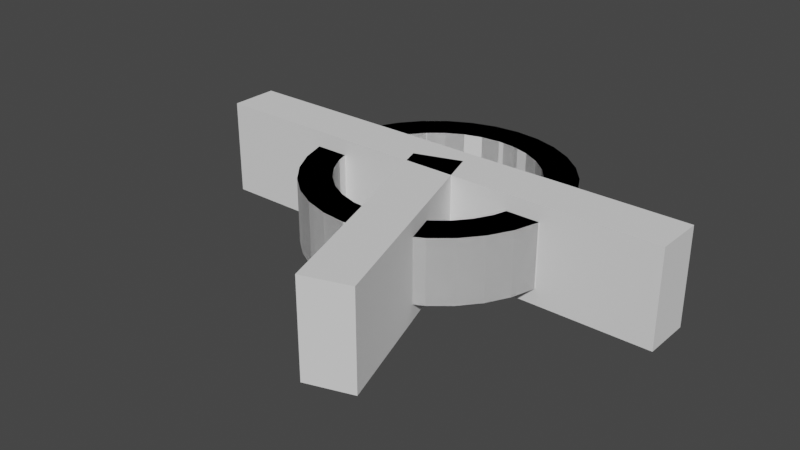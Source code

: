 # Source: Wall-4.blend  (saved by Blender 3.0.42; exported with 4.5.12 LTS)
import bpy
from mathutils import Matrix  # noqa: F401  (used for matrix-valued properties, if any)

bpy.ops.wm.read_factory_settings(use_empty=True)
scene = bpy.context.scene
scene.name = 'Scene'

# ---- collections
col_collection = bpy.data.collections.new('Collection'); scene.collection.children.link(col_collection)

# ---- world
world_world = bpy.data.worlds.new('World'); scene.world = world_world
world_world.use_nodes = True; world_world.node_tree.nodes.clear()
_N = world_world.node_tree.nodes; _L = world_world.node_tree.links
n0 = _N.new('ShaderNodeOutputWorld'); n0.name = 'World Output'; n0.location = (300, 300)
n1 = _N.new('ShaderNodeBackground'); n1.name = 'Background'; n1.location = (10, 300)
n1.inputs[0].default_value = (0.05088, 0.05088, 0.05088, 1.0)
_L.new(n1.outputs[0], n0.inputs[0])
n0.is_active_output = True
world_world.color = (0.05088, 0.05088, 0.05088)
world_world.use_sun_shadow = False
world_world.sun_shadow_jitter_overblur = 0.0

# ---- meshes
me_cylinder = bpy.data.meshes.new('Cylinder')
me_cylinder.from_pydata([(-0.3902, -1.962, -1.0), (-0.3902, -1.962, 1.0), (-0.7654, -1.848, -1.0), (-0.7654, -1.848, 1.0), (-1.111, -1.663, -1.0), (-1.111, -1.663, 1.0), (-1.414, -1.414, -1.0), (-1.414, -1.414, 1.0), (-1.663, -1.111, -1.0), (-1.663, -1.111, 1.0), (-1.848, -0.7654, -1.0), (-1.848, -0.7654, 1.0), (-1.962, -0.3902, -1.0), (-1.962, -0.3902, 1.0), (-1.247, -0.8334, 1.0), (-1.386, -0.574, 1.0), (-1.061, -1.061, 1.0), (-0.574, -1.386, 1.0), (-0.8334, -1.247, 1.0), (-0.574, -1.386, -1.0), (-0.8334, -1.247, -1.0), (-1.061, -1.061, -1.0), (-1.247, -0.8334, -1.0), (-1.386, -0.574, -1.0), (-1.963, -0.375, 1.0), (-1.963, -0.375, -1.0), (-1.446, -0.375, 1.0), (-1.446, -0.375, -1.0), (-0.375, -1.963, 1.0), (-0.375, -1.963, -1.0), (-0.375, -1.446, 1.0), (-0.375, -1.446, -1.0)], [], [(1, 0, 29, 28), (0, 1, 3, 2), (2, 3, 5, 4), (4, 5, 7, 6), (6, 7, 9, 8), (8, 9, 11, 10), (10, 11, 13, 12), (12, 13, 24, 25), (30, 17, 18, 16, 14, 15, 26, 24, 13, 11, 9, 7, 5, 3, 1, 28), (0, 2, 4, 6, 8, 10, 12, 25, 27, 23, 22, 21, 20, 19, 31, 29), (19, 17, 30, 31), (18, 17, 19, 20), (16, 18, 20, 21), (22, 14, 16, 21), (23, 15, 14, 22), (15, 23, 27, 26), (24, 26, 27, 25), (28, 29, 31, 30)])
_uv = me_cylinder.uv_layers.new(name='UVMap')
_uv.uv.foreach_set('vector', [0.4688, 1.0, 0.4688, 0.5, 0.47, 0.5, 0.47, 1.0, 0.4688, 0.5, 0.4688, 1.0, 0.4375, 1.0, 0.4375, 0.5, 0.4375, 0.5, 0.4375, 1.0, 0.4062, 1.0, 0.4062, 0.5, 0.4062, 0.5, 0.4062, 1.0, 0.375, 1.0, 0.375, 0.5, 0.375, 0.5, 0.375, 1.0, 0.3438, 1.0, 0.3438, 0.5, 0.3438, 0.5, 0.3438, 1.0, 0.3125, 1.0, 0.3125, 0.5, 0.3125, 0.5, 0.3125, 1.0, 0.2812, 1.0, 0.2812, 0.5, 0.2812, 0.5, 0.2812, 1.0, 0.28, 1.0, 0.28, 0.5, 0.205, 0.07646, 0.1811, 0.0837, 0.15, 0.1003, 0.1227, 0.1227, 0.1003, 0.15, 0.0837, 0.1811, 0.07646, 0.205, 0.01443, 0.205, 0.01461, 0.2032, 0.02827, 0.1582, 0.05045, 0.1167, 0.08029, 0.08029, 0.1167, 0.05045, 0.1582, 0.02827, 0.2032, 0.01461, 0.205, 0.01443, 0.7032, 0.01461, 0.6582, 0.02827, 0.6167, 0.05045, 0.5803, 0.08029, 0.5504, 0.1167, 0.5283, 0.1582, 0.5146, 0.2032, 0.5144, 0.205, 0.5765, 0.205, 0.5837, 0.1811, 0.6003, 0.15, 0.6227, 0.1227, 0.65, 0.1003, 0.6811, 0.0837, 0.705, 0.07646, 0.705, 0.01443, 0.4375, 0.625, 0.4375, 0.875, 0.4596, 0.875, 0.4596, 0.625, 0.4062, 0.875, 0.4375, 0.875, 0.4375, 0.625, 0.4062, 0.625, 0.375, 0.875, 0.4062, 0.875, 0.4062, 0.625, 0.375, 0.625, 0.3438, 0.625, 0.3438, 0.875, 0.375, 0.875, 0.375, 0.625, 0.3125, 0.625, 0.3125, 0.875, 0.3438, 0.875, 0.3438, 0.625, 0.3125, 0.875, 0.3125, 0.625, 0.2904, 0.625, 0.2904, 0.875, 0.5833, 0.9404, 0.5833, 0.9232, 0.4167, 0.9232, 0.4167, 0.9404, 0.5833, 0.25, 0.4167, 0.25, 0.4167, 0.25, 0.5833, 0.25])
me_cylinder.use_remesh_fix_poles = True
me_cylinder.use_remesh_preserve_attributes = False
me_cylinder.update()
me_cylinder_002 = bpy.data.meshes.new('Cylinder.002')
me_cylinder_002.from_pydata([(-1.414, -1.414, -1.0), (-1.414, -1.414, 1.0), (-1.663, -1.111, -1.0), (-1.663, -1.111, 1.0), (-1.848, -0.7654, -1.0), (-1.848, -0.7654, 1.0), (-1.962, -0.3902, -1.0), (-1.962, -0.3902, 1.0), (-2.0, 2.385e-08, -1.0), (-2.0, 2.385e-08, 1.0), (-1.962, 0.3902, -1.0), (-1.962, 0.3902, 1.0), (-1.848, 0.7654, -1.0), (-1.848, 0.7654, 1.0), (-1.663, 1.111, -1.0), (-1.663, 1.111, 1.0), (-1.414, 1.414, -1.0), (-1.414, 1.414, 1.0), (-1.471, -0.2926, 1.0), (-1.247, -0.8334, 1.0), (-1.386, -0.574, 1.0), (-1.5, 1.789e-08, 1.0), (-1.471, 0.2926, 1.0), (-1.061, -1.061, 1.0), (-1.247, 0.8334, 1.0), (-1.386, 0.574, 1.0), (-1.061, 1.061, 1.0), (-1.061, -1.061, -1.0), (-1.247, -0.8334, -1.0), (-1.386, -0.574, -1.0), (-1.471, -0.2926, -1.0), (-1.386, 0.574, -1.0), (-1.061, 1.061, -1.0), (-1.247, 0.8334, -1.0), (-1.5, 1.789e-08, -1.0), (-1.471, 0.2926, -1.0), (-1.302, 1.506, -1.0), (-1.302, 1.506, 1.0), (-1.05, 1.069, -1.0), (-1.05, 1.069, 1.0), (-1.302, -1.506, 1.0), (-1.302, -1.506, -1.0), (-1.05, -1.069, -1.0), (-1.05, -1.069, 1.0)], [], [(1, 0, 41, 40), (0, 1, 3, 2), (2, 3, 5, 4), (4, 5, 7, 6), (6, 7, 9, 8), (8, 9, 11, 10), (10, 11, 13, 12), (12, 13, 15, 14), (14, 15, 17, 16), (16, 17, 37, 36), (43, 23, 19, 20, 18, 21, 22, 25, 13, 11, 9, 7, 5, 3, 1, 40), (39, 37, 17, 15, 13, 25, 24, 26), (41, 0, 2, 4, 6, 8, 10, 12, 14, 16, 36, 38, 32, 33, 31, 35, 34, 30, 29, 28, 27, 42), (27, 23, 43, 42), (28, 19, 23, 27), (29, 20, 19, 28), (30, 18, 20, 29), (34, 21, 18, 30), (35, 22, 21, 34), (31, 25, 22, 35), (33, 24, 25, 31), (32, 26, 24, 33), (26, 32, 38, 39), (38, 36, 37, 39), (40, 41, 42, 43)])
_uv = me_cylinder_002.uv_layers.new(name='UVMap')
_uv.uv.foreach_set('vector', [0.375, 1.0, 0.375, 0.5, 0.3865, 0.5, 0.3865, 1.0, 0.375, 0.5, 0.375, 1.0, 0.3438, 1.0, 0.3438, 0.5, 0.3438, 0.5, 0.3438, 1.0, 0.3125, 1.0, 0.3125, 0.5, 0.3125, 0.5, 0.3125, 1.0, 0.2812, 1.0, 0.2812, 0.5, 0.2812, 0.5, 0.2812, 1.0, 0.25, 1.0, 0.25, 0.5, 0.25, 0.5, 0.25, 1.0, 0.2188, 1.0, 0.2188, 0.5, 0.2188, 0.5, 0.2188, 1.0, 0.1875, 1.0, 0.1875, 0.5, 0.1875, 0.5, 0.1875, 1.0, 0.1562, 1.0, 0.1562, 0.5, 0.1562, 0.5, 0.1562, 1.0, 0.125, 1.0, 0.125, 0.5, 0.125, 0.5, 0.125, 1.0, 0.1135, 1.0, 0.1135, 0.5, 0.124, 0.1217, 0.1227, 0.1227, 0.1003, 0.15, 0.0837, 0.1811, 0.07346, 0.2149, 0.07, 0.25, 0.07346, 0.2851, 0.0837, 0.3189, 0.02827, 0.3418, 0.01461, 0.2968, 0.01, 0.25, 0.01461, 0.2032, 0.02827, 0.1582, 0.05045, 0.1167, 0.08029, 0.08029, 0.0937, 0.06929, 0.124, 0.3783, 0.0937, 0.4307, 0.08029, 0.4197, 0.05045, 0.3833, 0.02827, 0.3418, 0.0837, 0.3189, 0.1003, 0.35, 0.1227, 0.3773, 0.5937, 0.06929, 0.5803, 0.08029, 0.5504, 0.1167, 0.5283, 0.1582, 0.5146, 0.2032, 0.51, 0.25, 0.5146, 0.2968, 0.5283, 0.3418, 0.5504, 0.3833, 0.5803, 0.4197, 0.5937, 0.4307, 0.624, 0.3783, 0.6227, 0.3773, 0.6003, 0.35, 0.5837, 0.3189, 0.5735, 0.2851, 0.57, 0.25, 0.5735, 0.2149, 0.5837, 0.1811, 0.6003, 0.15, 0.6227, 0.1227, 0.624, 0.1217, 0.375, 0.625, 0.375, 0.875, 0.3764, 0.875, 0.3764, 0.625, 0.3438, 0.625, 0.3438, 0.875, 0.375, 0.875, 0.375, 0.625, 0.3125, 0.625, 0.3125, 0.875, 0.3438, 0.875, 0.3438, 0.625, 0.2812, 0.625, 0.2812, 0.875, 0.3125, 0.875, 0.3125, 0.625, 0.25, 0.625, 0.25, 0.875, 0.2812, 0.875, 0.2812, 0.625, 0.2188, 0.625, 0.2188, 0.875, 0.25, 0.875, 0.25, 0.625, 0.1875, 0.625, 0.1875, 0.875, 0.2188, 0.875, 0.2188, 0.625, 0.1562, 0.625, 0.1562, 0.875, 0.1875, 0.875, 0.1875, 0.625, 0.125, 0.625, 0.125, 0.875, 0.1562, 0.875, 0.1562, 0.625, 0.125, 0.875, 0.125, 0.625, 0.1236, 0.625, 0.1236, 0.875, 0.4167, 0.3464, 0.4167, 0.38, 0.5833, 0.38, 0.5833, 0.3464, 0.5833, 0.87, 0.4167, 0.87, 0.4167, 0.9036, 0.5833, 0.9036])
me_cylinder_002.use_remesh_fix_poles = True
me_cylinder_002.use_remesh_preserve_attributes = False
me_cylinder_002.update()
me_cube_003 = bpy.data.meshes.new('Cube.003')
me_cube_003.from_pydata([(-0.375, -0.375, -0.375), (-0.375, -0.375, 0.375), (-0.375, 0.375, -0.375), (-0.375, 0.375, 0.375), (0.375, -0.375, -0.375), (0.375, -0.375, 0.375), (0.375, 0.375, -0.375), (0.375, 0.375, 0.375)], [], [(0, 1, 3, 2), (2, 3, 7, 6), (6, 7, 5, 4), (4, 5, 1, 0), (2, 6, 4, 0), (7, 3, 1, 5)])
_uv = me_cube_003.uv_layers.new(name='UVMap')
_uv.uv.foreach_set('vector', [0.375, 0.0, 0.625, 0.0, 0.625, 0.25, 0.375, 0.25, 0.375, 0.25, 0.625, 0.25, 0.625, 0.5, 0.375, 0.5, 0.375, 0.5, 0.625, 0.5, 0.625, 0.75, 0.375, 0.75, 0.375, 0.75, 0.625, 0.75, 0.625, 1.0, 0.375, 1.0, 0.125, 0.5, 0.375, 0.5, 0.375, 0.75, 0.125, 0.75, 0.625, 0.5, 0.875, 0.5, 0.875, 0.75, 0.625, 0.75])
me_cube_003.use_remesh_fix_poles = True
me_cube_003.use_remesh_preserve_attributes = False
me_cube_003.update()
me_cylinder_003 = bpy.data.meshes.new('Cylinder.003')
me_cylinder_003.from_pydata([(1.111, 1.663, -1.0), (1.111, 1.663, 1.0), (1.414, 1.414, -1.0), (1.414, 1.414, 1.0), (1.663, 1.111, -1.0), (1.663, 1.111, 1.0), (1.848, 0.7654, -1.0), (1.848, 0.7654, 1.0), (1.962, 0.3902, -1.0), (1.962, 0.3902, 1.0), (1.247, 0.8334, 1.0), (1.386, 0.574, 1.0), (0.8334, 1.247, 1.0), (1.061, 1.061, 1.0), (1.061, 1.061, -1.0), (0.8334, 1.247, -1.0), (1.386, 0.574, -1.0), (1.247, 0.8334, -1.0), (1.963, 0.375, 1.0), (1.963, 0.375, -1.0), (1.446, 0.375, 1.0), (1.446, 0.375, -1.0), (0.9607, 1.743, -1.0), (0.9607, 1.743, 1.0), (0.8045, 1.263, -1.0), (0.8045, 1.263, 1.0)], [], [(23, 1, 0, 22), (0, 1, 3, 2), (2, 3, 5, 4), (4, 5, 7, 6), (6, 7, 9, 8), (19, 8, 9, 18), (18, 9, 7, 5, 3, 1, 23, 25, 12, 13, 10, 11, 20), (14, 15, 0, 2, 4, 6, 8, 19, 21, 16, 17), (22, 0, 15, 24), (24, 15, 12, 25), (14, 13, 12, 15), (10, 13, 14, 17), (11, 10, 17, 16), (11, 16, 21, 20), (19, 18, 20, 21), (23, 22, 24, 25)])
_uv = me_cylinder_003.uv_layers.new(name='UVMap')
_uv.uv.foreach_set('vector', [0.9198, 1.0, 0.9062, 1.0, 0.9062, 0.5, 0.9198, 0.5, 0.9062, 0.5, 0.9062, 1.0, 0.875, 1.0, 0.875, 0.5, 0.875, 0.5, 0.875, 1.0, 0.8438, 1.0, 0.8438, 0.5, 0.8438, 0.5, 0.8438, 1.0, 0.8125, 1.0, 0.8125, 0.5, 0.8125, 0.5, 0.8125, 1.0, 0.7812, 1.0, 0.7812, 0.5, 0.78, 0.5, 0.7812, 0.5, 0.7812, 1.0, 0.78, 1.0, 0.4856, 0.295, 0.4854, 0.2968, 0.4717, 0.3418, 0.4496, 0.3833, 0.4197, 0.4197, 0.3833, 0.4496, 0.3653, 0.4592, 0.3465, 0.4015, 0.35, 0.3997, 0.3773, 0.3773, 0.3997, 0.35, 0.4163, 0.3189, 0.4235, 0.295, 0.8773, 0.3773, 0.85, 0.3997, 0.8833, 0.4496, 0.9197, 0.4197, 0.9496, 0.3833, 0.9717, 0.3418, 0.9854, 0.2968, 0.9856, 0.295, 0.9235, 0.295, 0.9163, 0.3189, 0.8997, 0.35, 0.8653, 0.4592, 0.8833, 0.4496, 0.85, 0.3997, 0.8465, 0.4015, 0.9097, 0.625, 0.9062, 0.625, 0.9062, 0.875, 0.9097, 0.875, 0.875, 0.625, 0.875, 0.875, 0.9062, 0.875, 0.9062, 0.625, 0.8438, 0.875, 0.875, 0.875, 0.875, 0.625, 0.8438, 0.625, 0.8125, 0.875, 0.8438, 0.875, 0.8438, 0.625, 0.8125, 0.625, 0.8125, 0.875, 0.8125, 0.625, 0.7904, 0.625, 0.7904, 0.875, 0.4167, 0.3805, 0.5833, 0.3805, 0.5833, 0.3461, 0.4167, 0.3461, 0.5833, 0.87, 0.4167, 0.87, 0.4167, 0.9037, 0.5833, 0.9037])
me_cylinder_003.use_remesh_fix_poles = True
me_cylinder_003.use_remesh_preserve_attributes = False
me_cylinder_003.update()
me_cube_004 = bpy.data.meshes.new('Cube.004')
me_cube_004.from_pydata([(0.001, -0.375, -0.125), (0.001, -0.375, 0.625), (0.001, 0.375, -0.125), (0.001, 0.375, 0.625), (0.751, -0.375, -0.125), (0.751, -0.375, 0.625), (0.751, 0.375, -0.125), (0.751, 0.375, 0.625)], [], [(0, 1, 3, 2), (2, 3, 7, 6), (6, 7, 5, 4), (4, 5, 1, 0), (2, 6, 4, 0), (7, 3, 1, 5)])
_uv = me_cube_004.uv_layers.new(name='UVMap')
_uv.uv.foreach_set('vector', [0.375, 0.0, 0.625, 0.0, 0.625, 0.25, 0.375, 0.25, 0.375, 0.25, 0.625, 0.25, 0.625, 0.5, 0.375, 0.5, 0.375, 0.5, 0.625, 0.5, 0.625, 0.75, 0.375, 0.75, 0.375, 0.75, 0.625, 0.75, 0.625, 1.0, 0.375, 1.0, 0.125, 0.5, 0.375, 0.5, 0.375, 0.75, 0.125, 0.75, 0.625, 0.5, 0.875, 0.5, 0.875, 0.75, 0.625, 0.75])
me_cube_004.use_remesh_fix_poles = True
me_cube_004.use_remesh_preserve_attributes = False
me_cube_004.update()
me_cylinder_004 = bpy.data.meshes.new('Cylinder.004')
me_cylinder_004.from_pydata([(0.0, 2.0, -1.0), (0.0, 2.0, 1.0), (0.3902, 1.962, -1.0), (0.3902, 1.962, 1.0), (0.7654, 1.848, -1.0), (0.7654, 1.848, 1.0), (1.111, 1.663, -1.0), (1.111, 1.663, 1.0), (1.414, 1.414, -1.0), (1.414, 1.414, 1.0), (1.663, 1.111, -1.0), (1.663, 1.111, 1.0), (1.848, 0.7654, -1.0), (1.848, 0.7654, 1.0), (1.962, 0.3902, -1.0), (1.962, 0.3902, 1.0), (-1.962, 0.3902, -1.0), (-1.962, 0.3902, 1.0), (-1.848, 0.7654, -1.0), (-1.848, 0.7654, 1.0), (-1.663, 1.111, -1.0), (-1.663, 1.111, 1.0), (-1.414, 1.414, -1.0), (-1.414, 1.414, 1.0), (-1.111, 1.663, -1.0), (-1.111, 1.663, 1.0), (-0.7654, 1.848, -1.0), (-0.7654, 1.848, 1.0), (-0.3902, 1.962, -1.0), (-0.3902, 1.962, 1.0), (-0.8334, 1.247, 1.0), (-0.574, 1.386, 1.0), (-0.2926, 1.471, 1.0), (1.247, 0.8334, 1.0), (1.386, 0.574, 1.0), (-1.247, 0.8334, 1.0), (-1.386, 0.574, 1.0), (-1.061, 1.061, 1.0), (0.0, 1.5, 1.0), (0.574, 1.386, 1.0), (0.2926, 1.471, 1.0), (0.8334, 1.247, 1.0), (1.061, 1.061, 1.0), (0.574, 1.386, -1.0), (1.061, 1.061, -1.0), (0.8334, 1.247, -1.0), (-1.386, 0.574, -1.0), (-1.061, 1.061, -1.0), (-1.247, 0.8334, -1.0), (0.0, 1.5, -1.0), (0.2926, 1.471, -1.0), (1.386, 0.574, -1.0), (1.247, 0.8334, -1.0), (-0.574, 1.386, -1.0), (-0.2926, 1.471, -1.0), (-0.8334, 1.247, -1.0), (1.963, 0.375, 1.0), (1.963, 0.375, -1.0), (-1.963, 0.375, 1.0), (-1.963, 0.375, -1.0), (-1.446, 0.375, 1.0), (1.446, 0.375, 1.0), (1.446, 0.375, -1.0), (-1.446, 0.375, -1.0)], [], [(0, 1, 3, 2), (2, 3, 5, 4), (4, 5, 7, 6), (6, 7, 9, 8), (8, 9, 11, 10), (10, 11, 13, 12), (12, 13, 15, 14), (57, 14, 15, 56), (58, 17, 16, 59), (16, 17, 19, 18), (18, 19, 21, 20), (20, 21, 23, 22), (22, 23, 25, 24), (24, 25, 27, 26), (60, 36, 19, 17, 58), (56, 15, 13, 11, 9, 7, 5, 3, 1, 29, 27, 25, 23, 21, 19, 36, 35, 37, 30, 31, 32, 38, 40, 39, 41, 42, 33, 34, 61), (26, 27, 29, 28), (28, 29, 1, 0), (51, 52, 44, 45, 6, 8, 10, 12, 14, 57, 62), (59, 16, 18, 20, 22, 24, 26, 28, 0, 2, 4, 6, 45, 43, 50, 49, 54, 53, 55, 47, 48, 46, 63), (50, 40, 38, 49), (43, 39, 40, 50), (45, 41, 39, 43), (44, 42, 41, 45), (33, 42, 44, 52), (34, 33, 52, 51), (34, 51, 62, 61), (46, 36, 60, 63), (48, 35, 36, 46), (47, 37, 35, 48), (55, 30, 37, 47), (53, 31, 30, 55), (54, 32, 31, 53), (49, 38, 32, 54), (58, 59, 63, 60), (57, 56, 61, 62)])
_uv = me_cylinder_004.uv_layers.new(name='UVMap')
_uv.uv.foreach_set('vector', [1.0, 0.5, 1.0, 1.0, 0.9688, 1.0, 0.9688, 0.5, 0.9688, 0.5, 0.9688, 1.0, 0.9375, 1.0, 0.9375, 0.5, 0.9375, 0.5, 0.9375, 1.0, 0.9062, 1.0, 0.9062, 0.5, 0.9062, 0.5, 0.9062, 1.0, 0.875, 1.0, 0.875, 0.5, 0.875, 0.5, 0.875, 1.0, 0.8438, 1.0, 0.8438, 0.5, 0.8438, 0.5, 0.8438, 1.0, 0.8125, 1.0, 0.8125, 0.5, 0.8125, 0.5, 0.8125, 1.0, 0.7812, 1.0, 0.7812, 0.5, 0.78, 0.5, 0.7812, 0.5, 0.7812, 1.0, 0.78, 1.0, 0.22, 1.0, 0.2188, 1.0, 0.2188, 0.5, 0.22, 0.5, 0.2188, 0.5, 0.2188, 1.0, 0.1875, 1.0, 0.1875, 0.5, 0.1875, 0.5, 0.1875, 1.0, 0.1562, 1.0, 0.1562, 0.5, 0.1562, 0.5, 0.1562, 1.0, 0.125, 1.0, 0.125, 0.5, 0.125, 0.5, 0.125, 1.0, 0.09375, 1.0, 0.09375, 0.5, 0.09375, 0.5, 0.09375, 1.0, 0.0625, 1.0, 0.0625, 0.5, 0.07646, 0.295, 0.0837, 0.3189, 0.02827, 0.3418, 0.01461, 0.2968, 0.01443, 0.295, 0.4856, 0.295, 0.4854, 0.2968, 0.4717, 0.3418, 0.4496, 0.3833, 0.4197, 0.4197, 0.3833, 0.4496, 0.3418, 0.4717, 0.2968, 0.4854, 0.25, 0.49, 0.2032, 0.4854, 0.1582, 0.4717, 0.1167, 0.4496, 0.08029, 0.4197, 0.05045, 0.3833, 0.02827, 0.3418, 0.0837, 0.3189, 0.1003, 0.35, 0.1227, 0.3773, 0.15, 0.3997, 0.1811, 0.4163, 0.2149, 0.4265, 0.25, 0.43, 0.2851, 0.4265, 0.3189, 0.4163, 0.35, 0.3997, 0.3773, 0.3773, 0.3997, 0.35, 0.4163, 0.3189, 0.4235, 0.295, 0.0625, 0.5, 0.0625, 1.0, 0.03125, 1.0, 0.03125, 0.5, 0.03125, 0.5, 0.03125, 1.0, 0.0, 1.0, 0.0, 0.5, 0.9163, 0.3189, 0.8997, 0.35, 0.8773, 0.3773, 0.85, 0.3997, 0.8833, 0.4496, 0.9197, 0.4197, 0.9496, 0.3833, 0.9717, 0.3418, 0.9854, 0.2968, 0.9856, 0.295, 0.9235, 0.295, 0.5144, 0.295, 0.5146, 0.2968, 0.5283, 0.3418, 0.5504, 0.3833, 0.5803, 0.4197, 0.6167, 0.4496, 0.6582, 0.4717, 0.7032, 0.4854, 0.75, 0.49, 0.7968, 0.4854, 0.8418, 0.4717, 0.8833, 0.4496, 0.85, 0.3997, 0.8189, 0.4163, 0.7851, 0.4265, 0.75, 0.43, 0.7149, 0.4265, 0.6811, 0.4163, 0.65, 0.3997, 0.6227, 0.3773, 0.6003, 0.35, 0.5837, 0.3189, 0.5765, 0.295, 0.9688, 0.625, 0.9688, 0.875, 1.0, 0.875, 1.0, 0.625, 0.9375, 0.625, 0.9375, 0.875, 0.9688, 0.875, 0.9688, 0.625, 0.9062, 0.625, 0.9062, 0.875, 0.9375, 0.875, 0.9375, 0.625, 0.875, 0.625, 0.875, 0.875, 0.9062, 0.875, 0.9062, 0.625, 0.8438, 0.875, 0.875, 0.875, 0.875, 0.625, 0.8438, 0.625, 0.8125, 0.875, 0.8438, 0.875, 0.8438, 0.625, 0.8125, 0.625, 0.8125, 0.875, 0.8125, 0.625, 0.7904, 0.625, 0.7904, 0.875, 0.1875, 0.625, 0.1875, 0.875, 0.2096, 0.875, 0.2096, 0.625, 0.1562, 0.625, 0.1562, 0.875, 0.1875, 0.875, 0.1875, 0.625, 0.125, 0.625, 0.125, 0.875, 0.1562, 0.875, 0.1562, 0.625, 0.09375, 0.625, 0.09375, 0.875, 0.125, 0.875, 0.125, 0.625, 0.0625, 0.625, 0.0625, 0.875, 0.09375, 0.875, 0.09375, 0.625, 0.03125, 0.625, 0.03125, 0.875, 0.0625, 0.875, 0.0625, 0.625, 0.0, 0.625, 0.0, 0.875, 0.03125, 0.875, 0.03125, 0.625, 0.5833, 0.3096, 0.4167, 0.3096, 0.4167, 0.3268, 0.5833, 0.3268, 0.4167, 0.4404, 0.5833, 0.4404, 0.5833, 0.4232, 0.4167, 0.4232])
me_cylinder_004.use_remesh_fix_poles = True
me_cylinder_004.use_remesh_preserve_attributes = False
me_cylinder_004.update()
me_cylinder_005 = bpy.data.meshes.new('Cylinder.005')
me_cylinder_005.from_pydata([(0.0, 2.0, -1.0), (0.0, 2.0, 1.0), (0.3902, 1.962, -1.0), (0.3902, 1.962, 1.0), (0.7654, 1.848, -1.0), (0.7654, 1.848, 1.0), (1.111, 1.663, -1.0), (1.111, 1.663, 1.0), (1.414, 1.414, -1.0), (1.414, 1.414, 1.0), (1.663, 1.111, -1.0), (1.663, 1.111, 1.0), (1.848, 0.7654, -1.0), (1.848, 0.7654, 1.0), (1.962, 0.3902, -1.0), (1.962, 0.3902, 1.0), (2.0, -8.742e-08, -1.0), (2.0, -8.742e-08, 1.0), (1.962, -0.3902, -1.0), (1.962, -0.3902, 1.0), (1.848, -0.7654, -1.0), (1.848, -0.7654, 1.0), (1.663, -1.111, -1.0), (1.663, -1.111, 1.0), (1.414, -1.414, -1.0), (1.414, -1.414, 1.0), (1.111, -1.663, -1.0), (1.111, -1.663, 1.0), (0.7654, -1.848, -1.0), (0.7654, -1.848, 1.0), (0.3902, -1.962, -1.0), (0.3902, -1.962, 1.0), (-1.748e-07, -2.0, -1.0), (-1.748e-07, -2.0, 1.0), (-0.3902, -1.962, -1.0), (-0.3902, -1.962, 1.0), (-0.7654, -1.848, -1.0), (-0.7654, -1.848, 1.0), (-1.111, -1.663, -1.0), (-1.111, -1.663, 1.0), (-1.414, -1.414, -1.0), (-1.414, -1.414, 1.0), (-1.663, -1.111, -1.0), (-1.663, -1.111, 1.0), (-1.848, -0.7654, -1.0), (-1.848, -0.7654, 1.0), (-1.962, -0.3902, -1.0), (-1.962, -0.3902, 1.0), (-2.0, 2.385e-08, -1.0), (-2.0, 2.385e-08, 1.0), (-1.962, 0.3902, -1.0), (-1.962, 0.3902, 1.0), (-1.848, 0.7654, -1.0), (-1.848, 0.7654, 1.0), (-1.663, 1.111, -1.0), (-1.663, 1.111, 1.0), (-1.414, 1.414, -1.0), (-1.414, 1.414, 1.0), (-1.111, 1.663, -1.0), (-1.111, 1.663, 1.0), (-0.7654, 1.848, -1.0), (-0.7654, 1.848, 1.0), (-0.3902, 1.962, -1.0), (-0.3902, 1.962, 1.0), (1.247, -0.8334, -1.0), (1.247, -0.8334, 1.0), (-0.8334, 1.247, 1.0), (-0.574, 1.386, 1.0), (-0.2926, 1.471, 1.0), (1.061, -1.061, -1.0), (1.061, -1.061, 1.0), (-1.471, -0.2926, 1.0), (-1.247, -0.8334, 1.0), (-1.386, -0.574, 1.0), (0.8334, -1.247, -1.0), (0.8334, -1.247, 1.0), (0.2926, -1.471, 1.0), (0.574, -1.386, 1.0), (0.574, -1.386, -1.0), (1.247, 0.8334, 1.0), (1.471, 0.2926, 1.0), (1.386, 0.574, 1.0), (0.2926, -1.471, -1.0), (-1.311e-07, -1.5, -1.0), (-1.311e-07, -1.5, 1.0), (-1.5, 1.789e-08, 1.0), (-1.471, 0.2926, 1.0), (-1.061, -1.061, 1.0), (-1.247, 0.8334, 1.0), (-1.386, 0.574, 1.0), (-1.061, 1.061, 1.0), (-0.574, -1.386, 1.0), (-0.8334, -1.247, 1.0), (0.0, 1.5, 1.0), (0.574, 1.386, 1.0), (0.2926, 1.471, 1.0), (-0.2926, -1.471, -1.0), (-0.2926, -1.471, 1.0), (-0.574, -1.386, -1.0), (0.8334, 1.247, 1.0), (-0.8334, -1.247, -1.0), (1.471, -0.2926, 1.0), (1.5, -6.557e-08, 1.0), (1.386, -0.574, 1.0), (1.061, 1.061, 1.0), (-1.061, -1.061, -1.0), (0.574, 1.386, -1.0), (1.061, 1.061, -1.0), (0.8334, 1.247, -1.0), (-1.247, -0.8334, -1.0), (1.386, -0.574, -1.0), (-1.386, -0.574, -1.0), (-1.471, -0.2926, -1.0), (-1.386, 0.574, -1.0), (-1.061, 1.061, -1.0), (-1.247, 0.8334, -1.0), (-1.5, 1.789e-08, -1.0), (-1.471, 0.2926, -1.0), (0.0, 1.5, -1.0), (0.2926, 1.471, -1.0), (1.386, 0.574, -1.0), (1.247, 0.8334, -1.0), (1.5, -6.557e-08, -1.0), (1.471, -0.2926, -1.0), (1.471, 0.2926, -1.0), (-0.574, 1.386, -1.0), (-0.2926, 1.471, -1.0), (-0.8334, 1.247, -1.0)], [], [(0, 1, 3, 2), (2, 3, 5, 4), (4, 5, 7, 6), (6, 7, 9, 8), (8, 9, 11, 10), (10, 11, 13, 12), (12, 13, 15, 14), (14, 15, 17, 16), (16, 17, 19, 18), (18, 19, 21, 20), (20, 21, 23, 22), (22, 23, 25, 24), (24, 25, 27, 26), (26, 27, 29, 28), (28, 29, 31, 30), (30, 31, 33, 32), (32, 33, 35, 34), (34, 35, 37, 36), (36, 37, 39, 38), (38, 39, 41, 40), (40, 41, 43, 42), (42, 43, 45, 44), (44, 45, 47, 46), (46, 47, 49, 48), (48, 49, 51, 50), (50, 51, 53, 52), (52, 53, 55, 54), (54, 55, 57, 56), (56, 57, 59, 58), (58, 59, 61, 60), (53, 51, 49, 47, 45, 43, 41, 39, 37, 35, 33, 31, 29, 27, 25, 23, 21, 103, 65, 70, 75, 77, 76, 84, 97, 91, 92, 87, 72, 73, 71, 85, 86, 89), (21, 19, 17, 15, 13, 11, 9, 7, 5, 3, 1, 63, 61, 59, 57, 55, 53, 89, 88, 90, 66, 67, 68, 93, 95, 94, 99, 104, 79, 81, 80, 102, 101, 103), (60, 61, 63, 62), (62, 63, 1, 0), (108, 6, 8, 10, 12, 14, 16, 18, 20, 22, 64, 110, 123, 122, 124, 120, 121, 107), (22, 24, 26, 28, 30, 32, 34, 36, 38, 40, 42, 44, 46, 48, 50, 52, 54, 56, 58, 60, 62, 0, 2, 4, 6, 108, 106, 119, 118, 126, 125, 127, 114, 115, 113, 117, 116, 112, 111, 109, 105, 100, 98, 96, 83, 82, 78, 74, 69, 64), (119, 95, 93, 118), (106, 94, 95, 119), (108, 99, 94, 106), (107, 104, 99, 108), (79, 104, 107, 121), (81, 79, 121, 120), (80, 81, 120, 124), (102, 80, 124, 122), (101, 102, 122, 123), (103, 101, 123, 110), (64, 65, 103, 110), (70, 65, 64, 69), (70, 69, 74, 75), (77, 75, 74, 78), (76, 77, 78, 82), (84, 76, 82, 83), (97, 84, 83, 96), (91, 97, 96, 98), (92, 91, 98, 100), (87, 92, 100, 105), (109, 72, 87, 105), (111, 73, 72, 109), (112, 71, 73, 111), (116, 85, 71, 112), (117, 86, 85, 116), (113, 89, 86, 117), (115, 88, 89, 113), (114, 90, 88, 115), (127, 66, 90, 114), (125, 67, 66, 127), (126, 68, 67, 125), (118, 93, 68, 126)])
_uv = me_cylinder_005.uv_layers.new(name='UVMap')
_uv.uv.foreach_set('vector', [1.0, 0.5, 1.0, 1.0, 0.9688, 1.0, 0.9688, 0.5, 0.9688, 0.5, 0.9688, 1.0, 0.9375, 1.0, 0.9375, 0.5, 0.9375, 0.5, 0.9375, 1.0, 0.9062, 1.0, 0.9062, 0.5, 0.9062, 0.5, 0.9062, 1.0, 0.875, 1.0, 0.875, 0.5, 0.875, 0.5, 0.875, 1.0, 0.8438, 1.0, 0.8438, 0.5, 0.8438, 0.5, 0.8438, 1.0, 0.8125, 1.0, 0.8125, 0.5, 0.8125, 0.5, 0.8125, 1.0, 0.7812, 1.0, 0.7812, 0.5, 0.7812, 0.5, 0.7812, 1.0, 0.75, 1.0, 0.75, 0.5, 0.75, 0.5, 0.75, 1.0, 0.7188, 1.0, 0.7188, 0.5, 0.7188, 0.5, 0.7188, 1.0, 0.6875, 1.0, 0.6875, 0.5, 0.6875, 0.5, 0.6875, 1.0, 0.6562, 1.0, 0.6562, 0.5, 0.6562, 0.5, 0.6562, 1.0, 0.625, 1.0, 0.625, 0.5, 0.625, 0.5, 0.625, 1.0, 0.5938, 1.0, 0.5938, 0.5, 0.5938, 0.5, 0.5938, 1.0, 0.5625, 1.0, 0.5625, 0.5, 0.5625, 0.5, 0.5625, 1.0, 0.5312, 1.0, 0.5312, 0.5, 0.5312, 0.5, 0.5312, 1.0, 0.5, 1.0, 0.5, 0.5, 0.5, 0.5, 0.5, 1.0, 0.4688, 1.0, 0.4688, 0.5, 0.4688, 0.5, 0.4688, 1.0, 0.4375, 1.0, 0.4375, 0.5, 0.4375, 0.5, 0.4375, 1.0, 0.4062, 1.0, 0.4062, 0.5, 0.4062, 0.5, 0.4062, 1.0, 0.375, 1.0, 0.375, 0.5, 0.375, 0.5, 0.375, 1.0, 0.3438, 1.0, 0.3438, 0.5, 0.3438, 0.5, 0.3438, 1.0, 0.3125, 1.0, 0.3125, 0.5, 0.3125, 0.5, 0.3125, 1.0, 0.2812, 1.0, 0.2812, 0.5, 0.2812, 0.5, 0.2812, 1.0, 0.25, 1.0, 0.25, 0.5, 0.25, 0.5, 0.25, 1.0, 0.2188, 1.0, 0.2188, 0.5, 0.2188, 0.5, 0.2188, 1.0, 0.1875, 1.0, 0.1875, 0.5, 0.1875, 0.5, 0.1875, 1.0, 0.1562, 1.0, 0.1562, 0.5, 0.1562, 0.5, 0.1562, 1.0, 0.125, 1.0, 0.125, 0.5, 0.125, 0.5, 0.125, 1.0, 0.09375, 1.0, 0.09375, 0.5, 0.09375, 0.5, 0.09375, 1.0, 0.0625, 1.0, 0.0625, 0.5, 0.02827, 0.3418, 0.01461, 0.2968, 0.01, 0.25, 0.01461, 0.2032, 0.02827, 0.1582, 0.05045, 0.1167, 0.08029, 0.08029, 0.1167, 0.05045, 0.1582, 0.02827, 0.2032, 0.01461, 0.25, 0.01, 0.2968, 0.01461, 0.3418, 0.02827, 0.3833, 0.05045, 0.4197, 0.08029, 0.4496, 0.1167, 0.4717, 0.1582, 0.4163, 0.1811, 0.3997, 0.15, 0.3773, 0.1227, 0.35, 0.1003, 0.3189, 0.0837, 0.2851, 0.07346, 0.25, 0.07, 0.2149, 0.07346, 0.1811, 0.0837, 0.15, 0.1003, 0.1227, 0.1227, 0.1003, 0.15, 0.0837, 0.1811, 0.07346, 0.2149, 0.07, 0.25, 0.07346, 0.2851, 0.0837, 0.3189, 0.4717, 0.1582, 0.4854, 0.2032, 0.49, 0.25, 0.4854, 0.2968, 0.4717, 0.3418, 0.4496, 0.3833, 0.4197, 0.4197, 0.3833, 0.4496, 0.3418, 0.4717, 0.2968, 0.4854, 0.25, 0.49, 0.2032, 0.4854, 0.1582, 0.4717, 0.1167, 0.4496, 0.08029, 0.4197, 0.05045, 0.3833, 0.02827, 0.3418, 0.0837, 0.3189, 0.1003, 0.35, 0.1227, 0.3773, 0.15, 0.3997, 0.1811, 0.4163, 0.2149, 0.4265, 0.25, 0.43, 0.2851, 0.4265, 0.3189, 0.4163, 0.35, 0.3997, 0.3773, 0.3773, 0.3997, 0.35, 0.4163, 0.3189, 0.4265, 0.2851, 0.43, 0.25, 0.4265, 0.2149, 0.4163, 0.1811, 0.0625, 0.5, 0.0625, 1.0, 0.03125, 1.0, 0.03125, 0.5, 0.03125, 0.5, 0.03125, 1.0, 0.0, 1.0, 0.0, 0.5, 0.85, 0.3997, 0.8833, 0.4496, 0.9197, 0.4197, 0.9496, 0.3833, 0.9717, 0.3418, 0.9854, 0.2968, 0.99, 0.25, 0.9854, 0.2032, 0.9717, 0.1582, 0.9496, 0.1167, 0.8997, 0.15, 0.9163, 0.1811, 0.9265, 0.2149, 0.93, 0.25, 0.9265, 0.2851, 0.9163, 0.3189, 0.8997, 0.35, 0.8773, 0.3773, 0.9496, 0.1167, 0.9197, 0.08029, 0.8833, 0.05045, 0.8418, 0.02827, 0.7968, 0.01461, 0.75, 0.01, 0.7032, 0.01461, 0.6582, 0.02827, 0.6167, 0.05045, 0.5803, 0.08029, 0.5504, 0.1167, 0.5283, 0.1582, 0.5146, 0.2032, 0.51, 0.25, 0.5146, 0.2968, 0.5283, 0.3418, 0.5504, 0.3833, 0.5803, 0.4197, 0.6167, 0.4496, 0.6582, 0.4717, 0.7032, 0.4854, 0.75, 0.49, 0.7968, 0.4854, 0.8418, 0.4717, 0.8833, 0.4496, 0.85, 0.3997, 0.8189, 0.4163, 0.7851, 0.4265, 0.75, 0.43, 0.7149, 0.4265, 0.6811, 0.4163, 0.65, 0.3997, 0.6227, 0.3773, 0.6003, 0.35, 0.5837, 0.3189, 0.5735, 0.2851, 0.57, 0.25, 0.5735, 0.2149, 0.5837, 0.1811, 0.6003, 0.15, 0.6227, 0.1227, 0.65, 0.1003, 0.6811, 0.0837, 0.7149, 0.07346, 0.75, 0.07, 0.7851, 0.07346, 0.8189, 0.0837, 0.85, 0.1003, 0.8773, 0.1227, 0.8997, 0.15, 0.9688, 0.625, 0.9688, 0.875, 1.0, 0.875, 1.0, 0.625, 0.9375, 0.625, 0.9375, 0.875, 0.9688, 0.875, 0.9688, 0.625, 0.9062, 0.625, 0.9062, 0.875, 0.9375, 0.875, 0.9375, 0.625, 0.875, 0.625, 0.875, 0.875, 0.9062, 0.875, 0.9062, 0.625, 0.8438, 0.875, 0.875, 0.875, 0.875, 0.625, 0.8438, 0.625, 0.8125, 0.875, 0.8438, 0.875, 0.8438, 0.625, 0.8125, 0.625, 0.7812, 0.875, 0.8125, 0.875, 0.8125, 0.625, 0.7812, 0.625, 0.75, 0.875, 0.7812, 0.875, 0.7812, 0.625, 0.75, 0.625, 0.7188, 0.875, 0.75, 0.875, 0.75, 0.625, 0.7188, 0.625, 0.6875, 0.875, 0.7188, 0.875, 0.7188, 0.625, 0.6875, 0.625, 0.6562, 0.625, 0.6562, 0.875, 0.6875, 0.875, 0.6875, 0.625, 0.625, 0.875, 0.6562, 0.875, 0.6562, 0.625, 0.625, 0.625, 0.625, 0.875, 0.625, 0.625, 0.5938, 0.625, 0.5938, 0.875, 0.5625, 0.875, 0.5938, 0.875, 0.5938, 0.625, 0.5625, 0.625, 0.5312, 0.875, 0.5625, 0.875, 0.5625, 0.625, 0.5312, 0.625, 0.5, 0.875, 0.5312, 0.875, 0.5312, 0.625, 0.5, 0.625, 0.4688, 0.875, 0.5, 0.875, 0.5, 0.625, 0.4688, 0.625, 0.4375, 0.875, 0.4688, 0.875, 0.4688, 0.625, 0.4375, 0.625, 0.4062, 0.875, 0.4375, 0.875, 0.4375, 0.625, 0.4062, 0.625, 0.375, 0.875, 0.4062, 0.875, 0.4062, 0.625, 0.375, 0.625, 0.3438, 0.625, 0.3438, 0.875, 0.375, 0.875, 0.375, 0.625, 0.3125, 0.625, 0.3125, 0.875, 0.3438, 0.875, 0.3438, 0.625, 0.2812, 0.625, 0.2812, 0.875, 0.3125, 0.875, 0.3125, 0.625, 0.25, 0.625, 0.25, 0.875, 0.2812, 0.875, 0.2812, 0.625, 0.2188, 0.625, 0.2188, 0.875, 0.25, 0.875, 0.25, 0.625, 0.1875, 0.625, 0.1875, 0.875, 0.2188, 0.875, 0.2188, 0.625, 0.1562, 0.625, 0.1562, 0.875, 0.1875, 0.875, 0.1875, 0.625, 0.125, 0.625, 0.125, 0.875, 0.1562, 0.875, 0.1562, 0.625, 0.09375, 0.625, 0.09375, 0.875, 0.125, 0.875, 0.125, 0.625, 0.0625, 0.625, 0.0625, 0.875, 0.09375, 0.875, 0.09375, 0.625, 0.03125, 0.625, 0.03125, 0.875, 0.0625, 0.875, 0.0625, 0.625, 0.0, 0.625, 0.0, 0.875, 0.03125, 0.875, 0.03125, 0.625])
me_cylinder_005.use_remesh_fix_poles = True
me_cylinder_005.use_remesh_preserve_attributes = False
me_cylinder_005.update()
me_cylinder_001 = bpy.data.meshes.new('Cylinder.001')
me_cylinder_001.from_pydata([(1.962, -0.3902, -1.0), (1.962, -0.3902, 1.0), (1.848, -0.7654, -1.0), (1.848, -0.7654, 1.0), (1.663, -1.111, -1.0), (1.663, -1.111, 1.0), (1.414, -1.414, -1.0), (1.414, -1.414, 1.0), (1.111, -1.663, -1.0), (1.111, -1.663, 1.0), (0.7654, -1.848, -1.0), (0.7654, -1.848, 1.0), (0.3902, -1.962, -1.0), (0.3902, -1.962, 1.0), (-1.748e-07, -2.0, -1.0), (-1.748e-07, -2.0, 1.0), (-0.3902, -1.962, -1.0), (-0.3902, -1.962, 1.0), (-0.7654, -1.848, -1.0), (-0.7654, -1.848, 1.0), (-1.111, -1.663, -1.0), (-1.111, -1.663, 1.0), (-1.414, -1.414, -1.0), (-1.414, -1.414, 1.0), (-1.663, -1.111, -1.0), (-1.663, -1.111, 1.0), (-1.848, -0.7654, -1.0), (-1.848, -0.7654, 1.0), (-1.962, -0.3902, -1.0), (-1.962, -0.3902, 1.0), (1.247, -0.8334, -1.0), (1.247, -0.8334, 1.0), (1.061, -1.061, -1.0), (1.061, -1.061, 1.0), (-1.247, -0.8334, 1.0), (-1.386, -0.574, 1.0), (0.8334, -1.247, -1.0), (0.8334, -1.247, 1.0), (0.2926, -1.471, 1.0), (0.574, -1.386, 1.0), (0.574, -1.386, -1.0), (0.2926, -1.471, -1.0), (-1.311e-07, -1.5, -1.0), (-1.311e-07, -1.5, 1.0), (-1.061, -1.061, 1.0), (-0.574, -1.386, 1.0), (-0.8334, -1.247, 1.0), (-0.2926, -1.471, -1.0), (-0.2926, -1.471, 1.0), (-0.574, -1.386, -1.0), (-0.8334, -1.247, -1.0), (1.386, -0.574, 1.0), (-1.061, -1.061, -1.0), (-1.247, -0.8334, -1.0), (1.386, -0.574, -1.0), (-1.386, -0.574, -1.0), (1.963, -0.375, 1.0), (1.963, -0.375, -1.0), (-1.963, -0.375, 1.0), (-1.963, -0.375, -1.0), (-1.446, -0.375, 1.0), (1.446, -0.375, 1.0), (1.446, -0.375, -1.0), (-1.446, -0.375, -1.0)], [], [(1, 0, 57, 56), (0, 1, 3, 2), (2, 3, 5, 4), (4, 5, 7, 6), (6, 7, 9, 8), (8, 9, 11, 10), (10, 11, 13, 12), (12, 13, 15, 14), (14, 15, 17, 16), (16, 17, 19, 18), (18, 19, 21, 20), (20, 21, 23, 22), (22, 23, 25, 24), (24, 25, 27, 26), (26, 27, 29, 28), (28, 29, 58, 59), (29, 27, 25, 23, 21, 19, 17, 15, 13, 11, 9, 7, 5, 3, 51, 31, 33, 37, 39, 38, 43, 48, 45, 46, 44, 34, 35, 60, 58), (61, 51, 3, 1, 56), (57, 0, 2, 4, 30, 54, 62), (55, 53, 52, 50, 49, 47, 42, 41, 40, 36, 32, 30, 4, 6, 8, 10, 12, 14, 16, 18, 20, 22, 24, 26, 28, 59, 63), (54, 51, 61, 62), (30, 31, 51, 54), (33, 31, 30, 32), (33, 32, 36, 37), (39, 37, 36, 40), (38, 39, 40, 41), (43, 38, 41, 42), (48, 43, 42, 47), (45, 48, 47, 49), (46, 45, 49, 50), (44, 46, 50, 52), (53, 34, 44, 52), (55, 35, 34, 53), (35, 55, 63, 60), (56, 57, 62, 61), (58, 60, 63, 59)])
_uv = me_cylinder_001.uv_layers.new(name='UVMap')
_uv.uv.foreach_set('vector', [0.7188, 1.0, 0.7188, 0.5, 0.72, 0.5, 0.72, 1.0, 0.7188, 0.5, 0.7188, 1.0, 0.6875, 1.0, 0.6875, 0.5, 0.6875, 0.5, 0.6875, 1.0, 0.6562, 1.0, 0.6562, 0.5, 0.6562, 0.5, 0.6562, 1.0, 0.625, 1.0, 0.625, 0.5, 0.625, 0.5, 0.625, 1.0, 0.5938, 1.0, 0.5938, 0.5, 0.5938, 0.5, 0.5938, 1.0, 0.5625, 1.0, 0.5625, 0.5, 0.5625, 0.5, 0.5625, 1.0, 0.5312, 1.0, 0.5312, 0.5, 0.5312, 0.5, 0.5312, 1.0, 0.5, 1.0, 0.5, 0.5, 0.5, 0.5, 0.5, 1.0, 0.4688, 1.0, 0.4688, 0.5, 0.4688, 0.5, 0.4688, 1.0, 0.4375, 1.0, 0.4375, 0.5, 0.4375, 0.5, 0.4375, 1.0, 0.4062, 1.0, 0.4062, 0.5, 0.4062, 0.5, 0.4062, 1.0, 0.375, 1.0, 0.375, 0.5, 0.375, 0.5, 0.375, 1.0, 0.3438, 1.0, 0.3438, 0.5, 0.3438, 0.5, 0.3438, 1.0, 0.3125, 1.0, 0.3125, 0.5, 0.3125, 0.5, 0.3125, 1.0, 0.2812, 1.0, 0.2812, 0.5, 0.2812, 0.5, 0.2812, 1.0, 0.28, 1.0, 0.28, 0.5, 0.01461, 0.2032, 0.02827, 0.1582, 0.05045, 0.1167, 0.08029, 0.08029, 0.1167, 0.05045, 0.1582, 0.02827, 0.2032, 0.01461, 0.25, 0.01, 0.2968, 0.01461, 0.3418, 0.02827, 0.3833, 0.05045, 0.4197, 0.08029, 0.4496, 0.1167, 0.4717, 0.1582, 0.4163, 0.1811, 0.3997, 0.15, 0.3773, 0.1227, 0.35, 0.1003, 0.3189, 0.0837, 0.2851, 0.07346, 0.25, 0.07, 0.2149, 0.07346, 0.1811, 0.0837, 0.15, 0.1003, 0.1227, 0.1227, 0.1003, 0.15, 0.0837, 0.1811, 0.07646, 0.205, 0.01443, 0.205, 0.4235, 0.205, 0.4163, 0.1811, 0.4717, 0.1582, 0.4854, 0.2032, 0.4856, 0.205, 0.9856, 0.205, 0.9854, 0.2032, 0.9717, 0.1582, 0.9496, 0.1167, 0.8997, 0.15, 0.9163, 0.1811, 0.9235, 0.205, 0.5837, 0.1811, 0.6003, 0.15, 0.6227, 0.1227, 0.65, 0.1003, 0.6811, 0.0837, 0.7149, 0.07346, 0.75, 0.07, 0.7851, 0.07346, 0.8189, 0.0837, 0.85, 0.1003, 0.8773, 0.1227, 0.8997, 0.15, 0.9496, 0.1167, 0.9197, 0.08029, 0.8833, 0.05045, 0.8418, 0.02827, 0.7968, 0.01461, 0.75, 0.01, 0.7032, 0.01461, 0.6582, 0.02827, 0.6167, 0.05045, 0.5803, 0.08029, 0.5504, 0.1167, 0.5283, 0.1582, 0.5146, 0.2032, 0.5144, 0.205, 0.5765, 0.205, 0.6875, 0.625, 0.6875, 0.875, 0.7096, 0.875, 0.7096, 0.625, 0.6562, 0.625, 0.6562, 0.875, 0.6875, 0.875, 0.6875, 0.625, 0.625, 0.875, 0.6562, 0.875, 0.6562, 0.625, 0.625, 0.625, 0.625, 0.875, 0.625, 0.625, 0.5938, 0.625, 0.5938, 0.875, 0.5625, 0.875, 0.5938, 0.875, 0.5938, 0.625, 0.5625, 0.625, 0.5312, 0.875, 0.5625, 0.875, 0.5625, 0.625, 0.5312, 0.625, 0.5, 0.875, 0.5312, 0.875, 0.5312, 0.625, 0.5, 0.625, 0.4688, 0.875, 0.5, 0.875, 0.5, 0.625, 0.4688, 0.625, 0.4375, 0.875, 0.4688, 0.875, 0.4688, 0.625, 0.4375, 0.625, 0.4062, 0.875, 0.4375, 0.875, 0.4375, 0.625, 0.4062, 0.625, 0.375, 0.875, 0.4062, 0.875, 0.4062, 0.625, 0.375, 0.625, 0.3438, 0.625, 0.3438, 0.875, 0.375, 0.875, 0.375, 0.625, 0.3125, 0.625, 0.3125, 0.875, 0.3438, 0.875, 0.3438, 0.625, 0.3125, 0.875, 0.3125, 0.625, 0.2904, 0.625, 0.2904, 0.875, 0.5833, 0.8096, 0.4167, 0.8096, 0.4167, 0.8268, 0.5833, 0.8268, 0.5833, 0.9404, 0.5833, 0.9232, 0.4167, 0.9232, 0.4167, 0.9404])
me_cylinder_001.use_remesh_fix_poles = True
me_cylinder_001.use_remesh_preserve_attributes = False
me_cylinder_001.update()
me_cylinder_006 = bpy.data.meshes.new('Cylinder.006')
me_cylinder_006.from_pydata([(1.962, -0.3902, -1.0), (1.962, -0.3902, 1.0), (1.848, -0.7654, -1.0), (1.848, -0.7654, 1.0), (1.663, -1.111, -1.0), (1.663, -1.111, 1.0), (1.414, -1.414, -1.0), (1.414, -1.414, 1.0), (1.111, -1.663, -1.0), (1.111, -1.663, 1.0), (0.7654, -1.848, -1.0), (0.7654, -1.848, 1.0), (0.3902, -1.962, -1.0), (0.3902, -1.962, 1.0), (-1.748e-07, -2.0, -1.0), (-1.748e-07, -2.0, 1.0), (-0.3902, -1.962, -1.0), (-0.3902, -1.962, 1.0), (1.247, -0.8334, -1.0), (1.247, -0.8334, 1.0), (1.061, -1.061, -1.0), (1.061, -1.061, 1.0), (0.8334, -1.247, -1.0), (0.8334, -1.247, 1.0), (0.2926, -1.471, 1.0), (0.574, -1.386, 1.0), (0.574, -1.386, -1.0), (0.2926, -1.471, -1.0), (-1.311e-07, -1.5, -1.0), (-1.311e-07, -1.5, 1.0), (-0.2926, -1.471, -1.0), (-0.2926, -1.471, 1.0), (1.386, -0.574, 1.0), (1.386, -0.574, -1.0), (1.963, -0.375, 1.0), (1.963, -0.375, -1.0), (1.446, -0.375, 1.0), (1.446, -0.375, -1.0), (-0.6534, -1.882, 1.0), (-0.6534, -1.882, -1.0), (-0.3979, -1.439, -1.0), (-0.3979, -1.439, 1.0)], [], [(1, 0, 35, 34), (0, 1, 3, 2), (2, 3, 5, 4), (4, 5, 7, 6), (6, 7, 9, 8), (8, 9, 11, 10), (10, 11, 13, 12), (12, 13, 15, 14), (14, 15, 17, 16), (16, 17, 38, 39), (38, 17, 15, 13, 11, 9, 7, 5, 3, 32, 19, 21, 23, 25, 24, 29, 31, 41), (36, 32, 3, 1, 34), (35, 0, 2, 4, 18, 33, 37), (30, 28, 27, 26, 22, 20, 18, 4, 6, 8, 10, 12, 14, 16, 39, 40), (37, 33, 32, 36), (18, 19, 32, 33), (21, 19, 18, 20), (21, 20, 22, 23), (25, 23, 22, 26), (24, 25, 26, 27), (29, 24, 27, 28), (31, 29, 28, 30), (31, 30, 40, 41), (35, 37, 36, 34), (40, 39, 38, 41)])
_uv = me_cylinder_006.uv_layers.new(name='UVMap')
_uv.uv.foreach_set('vector', [0.7188, 1.0, 0.7188, 0.5, 0.72, 0.5, 0.72, 1.0, 0.7188, 0.5, 0.7188, 1.0, 0.6875, 1.0, 0.6875, 0.5, 0.6875, 0.5, 0.6875, 1.0, 0.6562, 1.0, 0.6562, 0.5, 0.6562, 0.5, 0.6562, 1.0, 0.625, 1.0, 0.625, 0.5, 0.625, 0.5, 0.625, 1.0, 0.5938, 1.0, 0.5938, 0.5, 0.5938, 0.5, 0.5938, 1.0, 0.5625, 1.0, 0.5625, 0.5, 0.5625, 0.5, 0.5625, 1.0, 0.5312, 1.0, 0.5312, 0.5, 0.5312, 0.5, 0.5312, 1.0, 0.5, 1.0, 0.5, 0.5, 0.5, 0.5, 0.5, 1.0, 0.4688, 1.0, 0.4688, 0.5, 0.4688, 0.5, 0.4688, 1.0, 0.4468, 1.0, 0.4468, 0.5, 0.1716, 0.02419, 0.2032, 0.01461, 0.25, 0.01, 0.2968, 0.01461, 0.3418, 0.02827, 0.3833, 0.05045, 0.4197, 0.08029, 0.4496, 0.1167, 0.4717, 0.1582, 0.4163, 0.1811, 0.3997, 0.15, 0.3773, 0.1227, 0.35, 0.1003, 0.3189, 0.0837, 0.2851, 0.07346, 0.25, 0.07, 0.2149, 0.07346, 0.2022, 0.07729, 0.4235, 0.205, 0.4163, 0.1811, 0.4717, 0.1582, 0.4854, 0.2032, 0.4856, 0.205, 0.9856, 0.205, 0.9854, 0.2032, 0.9717, 0.1582, 0.9496, 0.1167, 0.8997, 0.15, 0.9163, 0.1811, 0.9235, 0.205, 0.7149, 0.07346, 0.75, 0.07, 0.7851, 0.07346, 0.8189, 0.0837, 0.85, 0.1003, 0.8773, 0.1227, 0.8997, 0.15, 0.9496, 0.1167, 0.9197, 0.08029, 0.8833, 0.05045, 0.8418, 0.02827, 0.7968, 0.01461, 0.75, 0.01, 0.7032, 0.01461, 0.6716, 0.02419, 0.7022, 0.07729, 0.7096, 0.625, 0.6875, 0.625, 0.6875, 0.875, 0.7096, 0.875, 0.6562, 0.625, 0.6562, 0.875, 0.6875, 0.875, 0.6875, 0.625, 0.625, 0.875, 0.6562, 0.875, 0.6562, 0.625, 0.625, 0.625, 0.625, 0.875, 0.625, 0.625, 0.5938, 0.625, 0.5938, 0.875, 0.5625, 0.875, 0.5938, 0.875, 0.5938, 0.625, 0.5625, 0.625, 0.5312, 0.875, 0.5625, 0.875, 0.5625, 0.625, 0.5312, 0.625, 0.5, 0.875, 0.5312, 0.875, 0.5312, 0.625, 0.5, 0.625, 0.4688, 0.875, 0.5, 0.875, 0.5, 0.625, 0.4688, 0.625, 0.4688, 0.875, 0.4688, 0.625, 0.4571, 0.625, 0.4571, 0.875, 0.4167, 0.8695, 0.4167, 0.9039, 0.5833, 0.9039, 0.5833, 0.8695, 0.4167, 0.346, 0.4167, 0.3801, 0.5833, 0.3801, 0.5833, 0.346])
me_cylinder_006.use_remesh_fix_poles = True
me_cylinder_006.use_remesh_preserve_attributes = False
me_cylinder_006.update()
me_cylinder_007 = bpy.data.meshes.new('Cylinder.007')
me_cylinder_007.from_pydata([(0.0, 2.0, -1.0), (0.0, 2.0, 1.0), (0.3902, 1.962, -1.0), (0.3902, 1.962, 1.0), (0.7654, 1.848, -1.0), (0.7654, 1.848, 1.0), (1.111, 1.663, -1.0), (1.111, 1.663, 1.0), (1.414, 1.414, -1.0), (1.414, 1.414, 1.0), (1.663, 1.111, -1.0), (1.663, 1.111, 1.0), (1.848, 0.7654, -1.0), (1.848, 0.7654, 1.0), (1.962, 0.3902, -1.0), (1.962, 0.3902, 1.0), (-0.3902, 1.962, -1.0), (-0.3902, 1.962, 1.0), (-0.2926, 1.471, 1.0), (1.247, 0.8334, 1.0), (1.386, 0.574, 1.0), (0.0, 1.5, 1.0), (0.574, 1.386, 1.0), (0.2926, 1.471, 1.0), (0.8334, 1.247, 1.0), (1.061, 1.061, 1.0), (0.574, 1.386, -1.0), (1.061, 1.061, -1.0), (0.8334, 1.247, -1.0), (0.0, 1.5, -1.0), (0.2926, 1.471, -1.0), (1.386, 0.574, -1.0), (1.247, 0.8334, -1.0), (-0.2926, 1.471, -1.0), (1.963, 0.375, 1.0), (1.963, 0.375, -1.0), (1.446, 0.375, 1.0), (1.446, 0.375, -1.0), (-0.6534, 1.882, -1.0), (-0.6534, 1.882, 1.0), (-0.3979, 1.439, -1.0), (-0.3979, 1.439, 1.0)], [], [(0, 1, 3, 2), (2, 3, 5, 4), (4, 5, 7, 6), (6, 7, 9, 8), (8, 9, 11, 10), (10, 11, 13, 12), (12, 13, 15, 14), (35, 14, 15, 34), (34, 15, 13, 11, 9, 7, 5, 3, 1, 17, 39, 41, 18, 21, 23, 22, 24, 25, 19, 20, 36), (39, 17, 16, 38), (16, 17, 1, 0), (27, 28, 6, 8, 10, 12, 14, 35, 37, 31, 32), (40, 38, 16, 0, 2, 4, 6, 28, 26, 30, 29, 33), (30, 23, 21, 29), (26, 22, 23, 30), (28, 24, 22, 26), (27, 25, 24, 28), (19, 25, 27, 32), (20, 19, 32, 31), (20, 31, 37, 36), (40, 33, 18, 41), (29, 21, 18, 33), (35, 34, 36, 37), (40, 41, 39, 38)])
_uv = me_cylinder_007.uv_layers.new(name='UVMap')
_uv.uv.foreach_set('vector', [1.0, 0.5, 1.0, 1.0, 0.9688, 1.0, 0.9688, 0.5, 0.9688, 0.5, 0.9688, 1.0, 0.9375, 1.0, 0.9375, 0.5, 0.9375, 0.5, 0.9375, 1.0, 0.9062, 1.0, 0.9062, 0.5, 0.9062, 0.5, 0.9062, 1.0, 0.875, 1.0, 0.875, 0.5, 0.875, 0.5, 0.875, 1.0, 0.8438, 1.0, 0.8438, 0.5, 0.8438, 0.5, 0.8438, 1.0, 0.8125, 1.0, 0.8125, 0.5, 0.8125, 0.5, 0.8125, 1.0, 0.7812, 1.0, 0.7812, 0.5, 0.78, 0.5, 0.7812, 0.5, 0.7812, 1.0, 0.78, 1.0, 0.4856, 0.295, 0.4854, 0.2968, 0.4717, 0.3418, 0.4496, 0.3833, 0.4197, 0.4197, 0.3833, 0.4496, 0.3418, 0.4717, 0.2968, 0.4854, 0.25, 0.49, 0.2032, 0.4854, 0.1716, 0.4758, 0.2022, 0.4227, 0.2149, 0.4265, 0.25, 0.43, 0.2851, 0.4265, 0.3189, 0.4163, 0.35, 0.3997, 0.3773, 0.3773, 0.3997, 0.35, 0.4163, 0.3189, 0.4235, 0.295, 0.05317, 1.0, 0.03125, 1.0, 0.03125, 0.5, 0.05317, 0.5, 0.03125, 0.5, 0.03125, 1.0, 0.0, 1.0, 0.0, 0.5, 0.8773, 0.3773, 0.85, 0.3997, 0.8833, 0.4496, 0.9197, 0.4197, 0.9496, 0.3833, 0.9717, 0.3418, 0.9854, 0.2968, 0.9856, 0.295, 0.9235, 0.295, 0.9163, 0.3189, 0.8997, 0.35, 0.7022, 0.4227, 0.6716, 0.4758, 0.7032, 0.4854, 0.75, 0.49, 0.7968, 0.4854, 0.8418, 0.4717, 0.8833, 0.4496, 0.85, 0.3997, 0.8189, 0.4163, 0.7851, 0.4265, 0.75, 0.43, 0.7149, 0.4265, 0.9688, 0.625, 0.9688, 0.875, 1.0, 0.875, 1.0, 0.625, 0.9375, 0.625, 0.9375, 0.875, 0.9688, 0.875, 0.9688, 0.625, 0.9062, 0.625, 0.9062, 0.875, 0.9375, 0.875, 0.9375, 0.625, 0.875, 0.625, 0.875, 0.875, 0.9062, 0.875, 0.9062, 0.625, 0.8438, 0.875, 0.875, 0.875, 0.875, 0.625, 0.8438, 0.625, 0.8125, 0.875, 0.8438, 0.875, 0.8438, 0.625, 0.8125, 0.625, 0.8125, 0.875, 0.8125, 0.625, 0.7904, 0.625, 0.7904, 0.875, 0.04294, 0.625, 0.03125, 0.625, 0.03125, 0.875, 0.04294, 0.875, 0.0, 0.625, 0.0, 0.875, 0.03125, 0.875, 0.03125, 0.625, 0.4167, 0.3805, 0.5833, 0.3805, 0.5833, 0.3461, 0.4167, 0.3461, 0.4167, 0.904, 0.5833, 0.904, 0.5833, 0.8699, 0.4167, 0.8699])
me_cylinder_007.use_remesh_fix_poles = True
me_cylinder_007.use_remesh_preserve_attributes = False
me_cylinder_007.update()
me_cylinder_008 = bpy.data.meshes.new('Cylinder.008')
me_cylinder_008.from_pydata([(1.962, -0.3902, -1.0), (1.962, -0.3902, 1.0), (1.848, -0.7654, -1.0), (1.848, -0.7654, 1.0), (1.663, -1.111, -1.0), (1.663, -1.111, 1.0), (1.414, -1.414, -1.0), (1.414, -1.414, 1.0), (1.111, -1.663, -1.0), (1.111, -1.663, 1.0), (0.7654, -1.848, -1.0), (0.7654, -1.848, 1.0), (0.3902, -1.962, -1.0), (0.3902, -1.962, 1.0), (1.247, -0.8334, -1.0), (1.247, -0.8334, 1.0), (1.061, -1.061, -1.0), (1.061, -1.061, 1.0), (0.8334, -1.247, -1.0), (0.8334, -1.247, 1.0), (0.574, -1.386, 1.0), (0.574, -1.386, -1.0), (1.386, -0.574, 1.0), (1.386, -0.574, -1.0), (1.963, -0.375, 1.0), (1.963, -0.375, -1.0), (1.446, -0.375, 1.0), (1.446, -0.375, -1.0), (0.375, -1.963, 1.0), (0.375, -1.963, -1.0), (0.375, -1.446, 1.0), (0.375, -1.446, -1.0)], [], [(1, 0, 25, 24), (0, 1, 3, 2), (2, 3, 5, 4), (4, 5, 7, 6), (6, 7, 9, 8), (8, 9, 11, 10), (10, 11, 13, 12), (29, 12, 13, 28), (13, 11, 9, 7, 5, 3, 22, 15, 17, 19, 20, 30, 28), (22, 3, 1, 24, 26), (27, 25, 0, 2, 4, 14, 23), (21, 18, 16, 14, 4, 6, 8, 10, 12, 29, 31), (23, 22, 26, 27), (14, 15, 22, 23), (17, 15, 14, 16), (17, 16, 18, 19), (20, 19, 18, 21), (20, 21, 31, 30), (24, 25, 27, 26), (28, 30, 31, 29)])
_uv = me_cylinder_008.uv_layers.new(name='UVMap')
_uv.uv.foreach_set('vector', [0.7188, 1.0, 0.7188, 0.5, 0.72, 0.5, 0.72, 1.0, 0.7188, 0.5, 0.7188, 1.0, 0.6875, 1.0, 0.6875, 0.5, 0.6875, 0.5, 0.6875, 1.0, 0.6562, 1.0, 0.6562, 0.5, 0.6562, 0.5, 0.6562, 1.0, 0.625, 1.0, 0.625, 0.5, 0.625, 0.5, 0.625, 1.0, 0.5938, 1.0, 0.5938, 0.5, 0.5938, 0.5, 0.5938, 1.0, 0.5625, 1.0, 0.5625, 0.5, 0.5625, 0.5, 0.5625, 1.0, 0.5312, 1.0, 0.5312, 0.5, 0.53, 0.5, 0.5312, 0.5, 0.5312, 1.0, 0.53, 1.0, 0.2968, 0.01461, 0.3418, 0.02827, 0.3833, 0.05045, 0.4197, 0.08029, 0.4496, 0.1167, 0.4717, 0.1582, 0.4163, 0.1811, 0.3997, 0.15, 0.3773, 0.1227, 0.35, 0.1003, 0.3189, 0.0837, 0.295, 0.07646, 0.295, 0.01443, 0.4163, 0.1811, 0.4717, 0.1582, 0.4854, 0.2032, 0.4856, 0.205, 0.4235, 0.205, 0.9235, 0.205, 0.9856, 0.205, 0.9854, 0.2032, 0.9717, 0.1582, 0.9496, 0.1167, 0.8997, 0.15, 0.9163, 0.1811, 0.8189, 0.0837, 0.85, 0.1003, 0.8773, 0.1227, 0.8997, 0.15, 0.9496, 0.1167, 0.9197, 0.08029, 0.8833, 0.05045, 0.8418, 0.02827, 0.7968, 0.01461, 0.795, 0.01443, 0.795, 0.07646, 0.6875, 0.625, 0.6875, 0.875, 0.7096, 0.875, 0.7096, 0.625, 0.6562, 0.625, 0.6562, 0.875, 0.6875, 0.875, 0.6875, 0.625, 0.625, 0.875, 0.6562, 0.875, 0.6562, 0.625, 0.625, 0.625, 0.625, 0.875, 0.625, 0.625, 0.5938, 0.625, 0.5938, 0.875, 0.5625, 0.875, 0.5938, 0.875, 0.5938, 0.625, 0.5625, 0.625, 0.5625, 0.875, 0.5625, 0.625, 0.5404, 0.625, 0.5404, 0.875, 0.5833, 0.8096, 0.4167, 0.8096, 0.4167, 0.8268, 0.5833, 0.8268, 0.5833, 0.75, 0.5833, 0.75, 0.4167, 0.75, 0.4167, 0.75])
me_cylinder_008.use_remesh_fix_poles = True
me_cylinder_008.use_remesh_preserve_attributes = False
me_cylinder_008.update()
me_cylinder_009 = bpy.data.meshes.new('Cylinder.009')
me_cylinder_009.from_pydata([(0.3902, 1.962, -1.0), (0.3902, 1.962, 1.0), (0.7654, 1.848, -1.0), (0.7654, 1.848, 1.0), (1.111, 1.663, -1.0), (1.111, 1.663, 1.0), (1.414, 1.414, -1.0), (1.414, 1.414, 1.0), (1.663, 1.111, -1.0), (1.663, 1.111, 1.0), (1.848, 0.7654, -1.0), (1.848, 0.7654, 1.0), (1.962, 0.3902, -1.0), (1.962, 0.3902, 1.0), (1.247, 0.8334, 1.0), (1.386, 0.574, 1.0), (0.574, 1.386, 1.0), (0.8334, 1.247, 1.0), (1.061, 1.061, 1.0), (0.574, 1.386, -1.0), (1.061, 1.061, -1.0), (0.8334, 1.247, -1.0), (1.386, 0.574, -1.0), (1.247, 0.8334, -1.0), (1.963, 0.375, 1.0), (1.963, 0.375, -1.0), (1.446, 0.375, 1.0), (1.446, 0.375, -1.0), (0.375, 1.963, 1.0), (0.375, 1.963, -1.0), (0.375, 1.446, 1.0), (0.375, 1.446, -1.0)], [], [(28, 1, 0, 29), (0, 1, 3, 2), (2, 3, 5, 4), (4, 5, 7, 6), (6, 7, 9, 8), (8, 9, 11, 10), (10, 11, 13, 12), (25, 12, 13, 24), (16, 17, 18, 14, 15, 26, 24, 13, 11, 9, 7, 5, 3, 1, 28, 30), (20, 21, 4, 6, 8, 10, 12, 25, 27, 22, 23), (0, 2, 4, 21, 19, 31, 29), (19, 16, 30, 31), (21, 17, 16, 19), (20, 18, 17, 21), (14, 18, 20, 23), (15, 14, 23, 22), (15, 22, 27, 26), (25, 24, 26, 27), (29, 31, 30, 28)])
_uv = me_cylinder_009.uv_layers.new(name='UVMap')
_uv.uv.foreach_set('vector', [0.97, 1.0, 0.9688, 1.0, 0.9688, 0.5, 0.97, 0.5, 0.9688, 0.5, 0.9688, 1.0, 0.9375, 1.0, 0.9375, 0.5, 0.9375, 0.5, 0.9375, 1.0, 0.9062, 1.0, 0.9062, 0.5, 0.9062, 0.5, 0.9062, 1.0, 0.875, 1.0, 0.875, 0.5, 0.875, 0.5, 0.875, 1.0, 0.8438, 1.0, 0.8438, 0.5, 0.8438, 0.5, 0.8438, 1.0, 0.8125, 1.0, 0.8125, 0.5, 0.8125, 0.5, 0.8125, 1.0, 0.7812, 1.0, 0.7812, 0.5, 0.78, 0.5, 0.7812, 0.5, 0.7812, 1.0, 0.78, 1.0, 0.3189, 0.4163, 0.35, 0.3997, 0.3773, 0.3773, 0.3997, 0.35, 0.4163, 0.3189, 0.4235, 0.295, 0.4856, 0.295, 0.4854, 0.2968, 0.4717, 0.3418, 0.4496, 0.3833, 0.4197, 0.4197, 0.3833, 0.4496, 0.3418, 0.4717, 0.2968, 0.4854, 0.295, 0.4856, 0.295, 0.4235, 0.8773, 0.3773, 0.85, 0.3997, 0.8833, 0.4496, 0.9197, 0.4197, 0.9496, 0.3833, 0.9717, 0.3418, 0.9854, 0.2968, 0.9856, 0.295, 0.9235, 0.295, 0.9163, 0.3189, 0.8997, 0.35, 0.7968, 0.4854, 0.8418, 0.4717, 0.8833, 0.4496, 0.85, 0.3997, 0.8189, 0.4163, 0.795, 0.4235, 0.795, 0.4856, 0.9375, 0.625, 0.9375, 0.875, 0.9596, 0.875, 0.9596, 0.625, 0.9062, 0.625, 0.9062, 0.875, 0.9375, 0.875, 0.9375, 0.625, 0.875, 0.625, 0.875, 0.875, 0.9062, 0.875, 0.9062, 0.625, 0.8438, 0.875, 0.875, 0.875, 0.875, 0.625, 0.8438, 0.625, 0.8125, 0.875, 0.8438, 0.875, 0.8438, 0.625, 0.8125, 0.625, 0.8125, 0.875, 0.8125, 0.625, 0.7904, 0.625, 0.7904, 0.875, 0.4167, 0.4404, 0.5833, 0.4404, 0.5833, 0.4232, 0.4167, 0.4232, 0.4167, 0.75, 0.4167, 0.75, 0.5833, 0.75, 0.5833, 0.75])
me_cylinder_009.use_remesh_fix_poles = True
me_cylinder_009.use_remesh_preserve_attributes = False
me_cylinder_009.update()
me_cylinder_010 = bpy.data.meshes.new('Cylinder.010')
me_cylinder_010.from_pydata([(-1.962, 0.3902, -1.0), (-1.962, 0.3902, 1.0), (-1.848, 0.7654, -1.0), (-1.848, 0.7654, 1.0), (-1.663, 1.111, -1.0), (-1.663, 1.111, 1.0), (-1.414, 1.414, -1.0), (-1.414, 1.414, 1.0), (-1.111, 1.663, -1.0), (-1.111, 1.663, 1.0), (-0.7654, 1.848, -1.0), (-0.7654, 1.848, 1.0), (-0.3902, 1.962, -1.0), (-0.3902, 1.962, 1.0), (-0.8334, 1.247, 1.0), (-0.574, 1.386, 1.0), (-1.247, 0.8334, 1.0), (-1.386, 0.574, 1.0), (-1.061, 1.061, 1.0), (-1.386, 0.574, -1.0), (-1.061, 1.061, -1.0), (-1.247, 0.8334, -1.0), (-0.574, 1.386, -1.0), (-0.8334, 1.247, -1.0), (-1.963, 0.375, 1.0), (-1.963, 0.375, -1.0), (-1.446, 0.375, 1.0), (-1.446, 0.375, -1.0), (-0.375, 1.963, 1.0), (-0.375, 1.446, 1.0), (-0.375, 1.963, -1.0), (-0.375, 1.446, -1.0)], [], [(24, 1, 0, 25), (0, 1, 3, 2), (2, 3, 5, 4), (4, 5, 7, 6), (6, 7, 9, 8), (8, 9, 11, 10), (17, 3, 1, 24, 26), (13, 11, 9, 7, 5, 3, 17, 16, 18, 14, 15, 29, 28), (10, 11, 13, 12), (12, 13, 28, 30), (27, 25, 0, 2, 4, 6, 8, 10, 12, 30, 31, 22, 23, 20, 21, 19), (19, 17, 26, 27), (21, 16, 17, 19), (20, 18, 16, 21), (23, 14, 18, 20), (22, 15, 14, 23), (15, 22, 31, 29), (24, 25, 27, 26), (30, 28, 29, 31)])
_uv = me_cylinder_010.uv_layers.new(name='UVMap')
_uv.uv.foreach_set('vector', [0.22, 1.0, 0.2188, 1.0, 0.2188, 0.5, 0.22, 0.5, 0.2188, 0.5, 0.2188, 1.0, 0.1875, 1.0, 0.1875, 0.5, 0.1875, 0.5, 0.1875, 1.0, 0.1562, 1.0, 0.1562, 0.5, 0.1562, 0.5, 0.1562, 1.0, 0.125, 1.0, 0.125, 0.5, 0.125, 0.5, 0.125, 1.0, 0.09375, 1.0, 0.09375, 0.5, 0.09375, 0.5, 0.09375, 1.0, 0.0625, 1.0, 0.0625, 0.5, 0.0837, 0.3189, 0.02827, 0.3418, 0.01461, 0.2968, 0.01443, 0.295, 0.07646, 0.295, 0.2032, 0.4854, 0.1582, 0.4717, 0.1167, 0.4496, 0.08029, 0.4197, 0.05045, 0.3833, 0.02827, 0.3418, 0.0837, 0.3189, 0.1003, 0.35, 0.1227, 0.3773, 0.15, 0.3997, 0.1811, 0.4163, 0.205, 0.4235, 0.205, 0.4856, 0.0625, 0.5, 0.0625, 1.0, 0.03125, 1.0, 0.03125, 0.5, 0.03125, 0.5, 0.03125, 1.0, 0.03003, 1.0, 0.03003, 0.5, 0.5765, 0.295, 0.5144, 0.295, 0.5146, 0.2968, 0.5283, 0.3418, 0.5504, 0.3833, 0.5803, 0.4197, 0.6167, 0.4496, 0.6582, 0.4717, 0.7032, 0.4854, 0.705, 0.4856, 0.705, 0.4235, 0.6811, 0.4163, 0.65, 0.3997, 0.6227, 0.3773, 0.6003, 0.35, 0.5837, 0.3189, 0.1875, 0.625, 0.1875, 0.875, 0.2096, 0.875, 0.2096, 0.625, 0.1562, 0.625, 0.1562, 0.875, 0.1875, 0.875, 0.1875, 0.625, 0.125, 0.625, 0.125, 0.875, 0.1562, 0.875, 0.1562, 0.625, 0.09375, 0.625, 0.09375, 0.875, 0.125, 0.875, 0.125, 0.625, 0.0625, 0.625, 0.0625, 0.875, 0.09375, 0.875, 0.09375, 0.625, 0.0625, 0.875, 0.0625, 0.625, 0.0404, 0.625, 0.0404, 0.875, 0.5833, 0.3096, 0.4167, 0.3096, 0.4167, 0.3268, 0.5833, 0.3268, 0.4167, 0.25, 0.5833, 0.25, 0.5833, 0.25, 0.4167, 0.25])
me_cylinder_010.use_remesh_fix_poles = True
me_cylinder_010.use_remesh_preserve_attributes = False
me_cylinder_010.update()
me_cylinder_011 = bpy.data.meshes.new('Cylinder.011')
me_cylinder_011.from_pydata([(1.962, -0.3902, -1.0), (1.962, -0.3902, 1.0), (1.848, -0.7654, -1.0), (1.848, -0.7654, 1.0), (1.663, -1.111, -1.0), (1.663, -1.111, 1.0), (1.414, -1.414, -1.0), (1.414, -1.414, 1.0), (1.111, -1.663, -1.0), (1.111, -1.663, 1.0), (1.247, -0.8334, -1.0), (1.247, -0.8334, 1.0), (1.061, -1.061, -1.0), (1.061, -1.061, 1.0), (0.8334, -1.247, -1.0), (0.8334, -1.247, 1.0), (1.386, -0.574, 1.0), (1.386, -0.574, -1.0), (1.963, -0.375, 1.0), (1.963, -0.375, -1.0), (1.446, -0.375, 1.0), (1.446, -0.375, -1.0), (0.9607, -1.743, -1.0), (0.9607, -1.743, 1.0), (0.8045, -1.263, -1.0), (0.8045, -1.263, 1.0)], [], [(1, 0, 19, 18), (0, 1, 3, 2), (2, 3, 5, 4), (4, 5, 7, 6), (6, 7, 9, 8), (22, 8, 9, 23), (23, 9, 7, 5, 3, 16, 11, 13, 15, 25), (20, 16, 3, 1, 18), (19, 0, 2, 4, 10, 17, 21), (24, 14, 12, 10, 4, 6, 8, 22), (21, 17, 16, 20), (10, 11, 16, 17), (13, 11, 10, 12), (13, 12, 14, 15), (15, 14, 24, 25), (19, 21, 20, 18), (22, 23, 25, 24)])
_uv = me_cylinder_011.uv_layers.new(name='UVMap')
_uv.uv.foreach_set('vector', [0.7188, 1.0, 0.7188, 0.5, 0.72, 0.5, 0.72, 1.0, 0.7188, 0.5, 0.7188, 1.0, 0.6875, 1.0, 0.6875, 0.5, 0.6875, 0.5, 0.6875, 1.0, 0.6562, 1.0, 0.6562, 0.5, 0.6562, 0.5, 0.6562, 1.0, 0.625, 1.0, 0.625, 0.5, 0.625, 0.5, 0.625, 1.0, 0.5938, 1.0, 0.5938, 0.5, 0.5802, 0.5, 0.5938, 0.5, 0.5938, 1.0, 0.5802, 1.0, 0.3653, 0.0408, 0.3833, 0.05045, 0.4197, 0.08029, 0.4496, 0.1167, 0.4717, 0.1582, 0.4163, 0.1811, 0.3997, 0.15, 0.3773, 0.1227, 0.35, 0.1003, 0.3465, 0.09849, 0.4235, 0.205, 0.4163, 0.1811, 0.4717, 0.1582, 0.4854, 0.2032, 0.4856, 0.205, 0.9856, 0.205, 0.9854, 0.2032, 0.9717, 0.1582, 0.9496, 0.1167, 0.8997, 0.15, 0.9163, 0.1811, 0.9235, 0.205, 0.8465, 0.09849, 0.85, 0.1003, 0.8773, 0.1227, 0.8997, 0.15, 0.9496, 0.1167, 0.9197, 0.08029, 0.8833, 0.05045, 0.8653, 0.0408, 0.7096, 0.625, 0.6875, 0.625, 0.6875, 0.875, 0.7096, 0.875, 0.6562, 0.625, 0.6562, 0.875, 0.6875, 0.875, 0.6875, 0.625, 0.625, 0.875, 0.6562, 0.875, 0.6562, 0.625, 0.625, 0.625, 0.625, 0.875, 0.625, 0.625, 0.5938, 0.625, 0.5938, 0.875, 0.5938, 0.875, 0.5938, 0.625, 0.5903, 0.625, 0.5903, 0.875, 0.4167, 0.8695, 0.4167, 0.9039, 0.5833, 0.9039, 0.5833, 0.8695, 0.4167, 0.38, 0.5833, 0.38, 0.5833, 0.3463, 0.4167, 0.3463])
me_cylinder_011.use_remesh_fix_poles = True
me_cylinder_011.use_remesh_preserve_attributes = False
me_cylinder_011.update()
me_cylinder_012 = bpy.data.meshes.new('Cylinder.012')
me_cylinder_012.from_pydata([(-1.748e-07, -2.0, -1.0), (-1.748e-07, -2.0, 1.0), (-0.3902, -1.962, -1.0), (-0.3902, -1.962, 1.0), (-0.7654, -1.848, -1.0), (-0.7654, -1.848, 1.0), (-1.111, -1.663, -1.0), (-1.111, -1.663, 1.0), (-1.311e-07, -1.5, -1.0), (-1.311e-07, -1.5, 1.0), (-0.574, -1.386, 1.0), (-0.8334, -1.247, 1.0), (-0.2926, -1.471, -1.0), (-0.2926, -1.471, 1.0), (-0.574, -1.386, -1.0), (-0.8334, -1.247, -1.0), (-1.365, -1.455, 1.0), (-1.365, -1.455, -1.0), (-0.9485, -1.153, -1.0), (-0.9485, -1.153, 1.0), (0.2476, -1.976, -1.0), (0.2476, -1.976, 1.0), (0.0902, -1.491, -1.0), (0.0902, -1.491, 1.0)], [], [(1, 0, 20, 21), (0, 1, 3, 2), (2, 3, 5, 4), (4, 5, 7, 6), (6, 7, 16, 17), (23, 9, 13, 10, 11, 19, 16, 7, 5, 3, 1, 21), (20, 0, 2, 4, 6, 17, 18, 15, 14, 12, 8, 22), (8, 9, 23, 22), (13, 9, 8, 12), (10, 13, 12, 14), (11, 10, 14, 15), (11, 15, 18, 19), (17, 16, 19, 18), (23, 21, 20, 22)])
_uv = me_cylinder_012.uv_layers.new(name='UVMap')
_uv.uv.foreach_set('vector', [0.5, 1.0, 0.5, 0.5, 0.5198, 0.5, 0.5198, 1.0, 0.5, 0.5, 0.5, 1.0, 0.4688, 1.0, 0.4688, 0.5, 0.4688, 0.5, 0.4688, 1.0, 0.4375, 1.0, 0.4375, 0.5, 0.4375, 0.5, 0.4375, 1.0, 0.4062, 1.0, 0.4062, 0.5, 0.4062, 0.5, 0.4062, 1.0, 0.3801, 1.0, 0.3801, 0.5, 0.2608, 0.07107, 0.25, 0.07, 0.2149, 0.07346, 0.1811, 0.0837, 0.15, 0.1003, 0.1362, 0.1117, 0.08625, 0.07541, 0.1167, 0.05045, 0.1582, 0.02827, 0.2032, 0.01461, 0.25, 0.01, 0.2797, 0.01293, 0.7797, 0.01293, 0.75, 0.01, 0.7032, 0.01461, 0.6582, 0.02827, 0.6167, 0.05045, 0.5863, 0.07541, 0.6362, 0.1117, 0.65, 0.1003, 0.6811, 0.0837, 0.7149, 0.07346, 0.75, 0.07, 0.7608, 0.07107, 0.5, 0.625, 0.5, 0.875, 0.5096, 0.875, 0.5096, 0.625, 0.4688, 0.875, 0.5, 0.875, 0.5, 0.625, 0.4688, 0.625, 0.4375, 0.875, 0.4688, 0.875, 0.4688, 0.625, 0.4375, 0.625, 0.4062, 0.875, 0.4375, 0.875, 0.4375, 0.625, 0.4062, 0.625, 0.4062, 0.875, 0.4062, 0.625, 0.3904, 0.625, 0.3904, 0.875, 0.4167, 0.3803, 0.5833, 0.3803, 0.5833, 0.346, 0.4167, 0.346, 0.5833, 0.9039, 0.5833, 0.87, 0.4167, 0.87, 0.4167, 0.9039])
me_cylinder_012.use_remesh_fix_poles = True
me_cylinder_012.use_remesh_preserve_attributes = False
me_cylinder_012.update()
me_cylinder_013 = bpy.data.meshes.new('Cylinder.013')
me_cylinder_013.from_pydata([(-1.848, -0.7654, -1.0), (-1.848, -0.7654, 1.0), (-1.962, -0.3902, -1.0), (-1.962, -0.3902, 1.0), (-2.0, 2.385e-08, -1.0), (-2.0, 2.385e-08, 1.0), (-1.962, 0.3902, -1.0), (-1.962, 0.3902, 1.0), (-1.848, 0.7654, -1.0), (-1.848, 0.7654, 1.0), (-1.471, -0.2926, 1.0), (-1.5, 1.789e-08, 1.0), (-1.471, 0.2926, 1.0), (-1.471, -0.2926, -1.0), (-1.5, 1.789e-08, -1.0), (-1.471, 0.2926, -1.0), (-1.804, 0.8472, 1.0), (-1.804, 0.8472, -1.0), (-1.484, 0.6147, 1.0), (-1.393, 0.5489, 1.0), (-1.393, 0.5489, -1.0), (-1.804, -0.8472, -1.0), (-1.804, -0.8472, 1.0), (-1.393, -0.5489, -1.0), (-1.393, -0.5489, 1.0)], [], [(22, 1, 0, 21), (0, 1, 3, 2), (2, 3, 5, 4), (4, 5, 7, 6), (6, 7, 9, 8), (8, 9, 16, 17), (18, 9, 7, 5, 3, 1, 22, 24, 10, 11, 12, 19), (16, 9, 18), (23, 21, 0, 2, 4, 6, 8, 17, 20, 15, 14, 13), (13, 10, 24, 23), (14, 11, 10, 13), (15, 12, 11, 14), (12, 15, 20, 19), (20, 17, 16, 18, 19), (24, 22, 21, 23)])
_uv = me_cylinder_013.uv_layers.new(name='UVMap')
_uv.uv.foreach_set('vector', [0.3199, 1.0, 0.3125, 1.0, 0.3125, 0.5, 0.3199, 0.5, 0.3125, 0.5, 0.3125, 1.0, 0.2812, 1.0, 0.2812, 0.5, 0.2812, 0.5, 0.2812, 1.0, 0.25, 1.0, 0.25, 0.5, 0.25, 0.5, 0.25, 1.0, 0.2188, 1.0, 0.2188, 0.5, 0.2188, 0.5, 0.2188, 1.0, 0.1875, 1.0, 0.1875, 0.5, 0.1875, 0.5, 0.1875, 1.0, 0.1801, 1.0, 0.1801, 0.5, 0.07191, 0.3238, 0.02827, 0.3418, 0.01461, 0.2968, 0.01, 0.25, 0.01461, 0.2032, 0.02827, 0.1582, 0.03352, 0.1483, 0.08279, 0.1841, 0.07346, 0.2149, 0.07, 0.25, 0.07346, 0.2851, 0.08279, 0.3159, 0.03352, 0.3517, 0.02827, 0.3418, 0.07191, 0.3238, 0.5828, 0.1841, 0.5335, 0.1483, 0.5283, 0.1582, 0.5146, 0.2032, 0.51, 0.25, 0.5146, 0.2968, 0.5283, 0.3418, 0.5335, 0.3517, 0.5828, 0.3159, 0.5735, 0.2851, 0.57, 0.25, 0.5735, 0.2149, 0.2812, 0.625, 0.2812, 0.875, 0.3097, 0.875, 0.3097, 0.625, 0.25, 0.625, 0.25, 0.875, 0.2812, 0.875, 0.2812, 0.625, 0.2188, 0.625, 0.2188, 0.875, 0.25, 0.875, 0.25, 0.625, 0.2188, 0.875, 0.2188, 0.625, 0.1903, 0.625, 0.1903, 0.875, 0.4167, 0.3463, 0.4167, 0.3802, 0.5833, 0.3802, 0.5833, 0.3538, 0.5833, 0.3463, 0.5833, 0.9037, 0.5833, 0.8698, 0.4167, 0.8698, 0.4167, 0.9037])
me_cylinder_013.use_remesh_fix_poles = True
me_cylinder_013.use_remesh_preserve_attributes = False
me_cylinder_013.update()
me_cylinder_014 = bpy.data.meshes.new('Cylinder.014')
me_cylinder_014.from_pydata([(0.0, 2.0, -1.0), (0.0, 2.0, 1.0), (-1.111, 1.663, -1.0), (-1.111, 1.663, 1.0), (-0.7654, 1.848, -1.0), (-0.7654, 1.848, 1.0), (-0.3902, 1.962, -1.0), (-0.3902, 1.962, 1.0), (-0.8334, 1.247, 1.0), (-0.574, 1.386, 1.0), (-0.2926, 1.471, 1.0), (0.0, 1.5, 1.0), (0.0, 1.5, -1.0), (-0.574, 1.386, -1.0), (-0.2926, 1.471, -1.0), (-0.8334, 1.247, -1.0), (0.2476, 1.976, 1.0), (0.2476, 1.976, -1.0), (0.09019, 1.491, -1.0), (0.09019, 1.491, 1.0), (-1.365, 1.455, -1.0), (-1.365, 1.455, 1.0), (-0.9485, 1.153, -1.0), (-0.9485, 1.153, 1.0)], [], [(0, 1, 16, 17), (21, 3, 2, 20), (2, 3, 5, 4), (16, 1, 7, 5, 3, 21, 23, 8, 9, 10, 11, 19), (4, 5, 7, 6), (6, 7, 1, 0), (20, 2, 4, 6, 0, 17, 18, 12, 14, 13, 15, 22), (11, 12, 18, 19), (22, 15, 8, 23), (13, 9, 8, 15), (14, 10, 9, 13), (12, 11, 10, 14), (17, 16, 19, 18), (20, 22, 23, 21)])
_uv = me_cylinder_014.uv_layers.new(name='UVMap')
_uv.uv.foreach_set('vector', [1.0, 0.5, 1.0, 1.0, 0.9802, 1.0, 0.9802, 0.5, 0.1199, 1.0, 0.09375, 1.0, 0.09375, 0.5, 0.1199, 0.5, 0.09375, 0.5, 0.09375, 1.0, 0.0625, 1.0, 0.0625, 0.5, 0.2797, 0.4871, 0.25, 0.49, 0.2032, 0.4854, 0.1582, 0.4717, 0.1167, 0.4496, 0.08625, 0.4246, 0.1362, 0.3883, 0.15, 0.3997, 0.1811, 0.4163, 0.2149, 0.4265, 0.25, 0.43, 0.2608, 0.4289, 0.0625, 0.5, 0.0625, 1.0, 0.03125, 1.0, 0.03125, 0.5, 0.03125, 0.5, 0.03125, 1.0, 0.0, 1.0, 0.0, 0.5, 0.5863, 0.4246, 0.6167, 0.4496, 0.6582, 0.4717, 0.7032, 0.4854, 0.75, 0.49, 0.7797, 0.4871, 0.7608, 0.4289, 0.75, 0.43, 0.7149, 0.4265, 0.6811, 0.4163, 0.65, 0.3997, 0.6362, 0.3883, 1.0, 0.875, 1.0, 0.625, 0.9904, 0.625, 0.9904, 0.875, 0.1096, 0.625, 0.09375, 0.625, 0.09375, 0.875, 0.1096, 0.875, 0.0625, 0.625, 0.0625, 0.875, 0.09375, 0.875, 0.09375, 0.625, 0.03125, 0.625, 0.03125, 0.875, 0.0625, 0.875, 0.0625, 0.625, 0.0, 0.625, 0.0, 0.875, 0.03125, 0.875, 0.03125, 0.625, 0.4167, 0.38, 0.5833, 0.38, 0.5833, 0.3461, 0.4167, 0.3461, 0.4167, 0.8697, 0.4167, 0.904, 0.5833, 0.904, 0.5833, 0.8697])
me_cylinder_014.use_remesh_fix_poles = True
me_cylinder_014.use_remesh_preserve_attributes = False
me_cylinder_014.update()

# ---- objects
ob_4tube = bpy.data.objects.new('4Tube', me_cylinder)
ob_3tube = bpy.data.objects.new('3Tube', me_cylinder_002)
ob_long = bpy.data.objects.new('Long', me_cube_003)
ob_5tube = bpy.data.objects.new('5Tube', me_cylinder_003)
ob_half = bpy.data.objects.new('Half', me_cube_004)
ob_2tube = bpy.data.objects.new('2Tube', me_cylinder_004)
ob_basetube = bpy.data.objects.new('BaseTube', me_cylinder_005)
ob_2tube_001 = bpy.data.objects.new('2Tube.001', me_cylinder_001)
ob_3tube_001 = bpy.data.objects.new('3Tube.001', me_cylinder_006)
ob_3tube_002 = bpy.data.objects.new('3Tube.002', me_cylinder_007)
ob_4tube_001 = bpy.data.objects.new('4Tube.001', me_cylinder_008)
ob_4tube_002 = bpy.data.objects.new('4Tube.002', me_cylinder_009)
ob_4tube_003 = bpy.data.objects.new('4Tube.003', me_cylinder_010)
ob_5tube_001 = bpy.data.objects.new('5Tube.001', me_cylinder_011)
ob_5tube_002 = bpy.data.objects.new('5Tube.002', me_cylinder_012)
ob_5tube_003 = bpy.data.objects.new('5Tube.003', me_cylinder_013)
ob_5tube_004 = bpy.data.objects.new('5Tube.004', me_cylinder_014)

# ---- transforms, parenting, visibility, modifiers, constraints
ob_4tube.location = (0.0, 0.0, 0.5)
ob_4tube.scale = (1.0, 1.0, 0.5)
ob_3tube.location = (0.0, 0.0, 0.5)
ob_3tube.scale = (1.0, 1.0, 0.5)
ob_long.location = (0.0, 0.0, 0.5)
ob_long.scale = (10.0, 1.0, 2.0)
ob_5tube.location = (0.0, 0.0, 0.5)
ob_5tube.scale = (1.0, 1.0, 0.5)
ob_half.location = (-1.192e-07, 0.0, 0.0)
ob_half.rotation_euler = (0.0, 0.0, 5.027)
ob_half.scale = (5.0, 1.0, 2.0)
ob_2tube.location = (0.0, 0.0, 0.5)
ob_2tube.scale = (1.0, 1.0, 0.5)
ob_basetube.location = (0.0, 0.0, 0.5)
ob_basetube.scale = (1.0, 1.0, 0.5)
ob_2tube_001.location = (0.0, 0.0, 0.5)
ob_2tube_001.scale = (1.0, 1.0, 0.5)
ob_3tube_001.location = (0.0, 0.0, 0.5)
ob_3tube_001.scale = (1.0, 1.0, 0.5)
ob_3tube_002.location = (0.0, 0.0, 0.5)
ob_3tube_002.scale = (1.0, 1.0, 0.5)
ob_4tube_001.location = (0.0, 0.0, 0.5)
ob_4tube_001.scale = (1.0, 1.0, 0.5)
ob_4tube_002.location = (0.0, 0.0, 0.5)
ob_4tube_002.scale = (1.0, 1.0, 0.5)
ob_4tube_003.location = (0.0, 0.0, 0.5)
ob_4tube_003.scale = (1.0, 1.0, 0.5)
ob_5tube_001.location = (0.0, 0.0, 0.5)
ob_5tube_001.scale = (1.0, 1.0, 0.5)
ob_5tube_002.location = (0.0, 0.0, 0.5)
ob_5tube_002.scale = (1.0, 1.0, 0.5)
ob_5tube_003.location = (0.0, 0.0, 0.5)
ob_5tube_003.scale = (1.0, 1.0, 0.5)
ob_5tube_004.location = (0.0, 0.0, 0.5)
ob_5tube_004.scale = (1.0, 1.0, 0.5)

# ---- collection membership
col_collection.objects.link(ob_4tube)
col_collection.objects.link(ob_3tube)
col_collection.objects.link(ob_long)
col_collection.objects.link(ob_5tube)
col_collection.objects.link(ob_half)
col_collection.objects.link(ob_2tube)
col_collection.objects.link(ob_basetube)
col_collection.objects.link(ob_2tube_001)
col_collection.objects.link(ob_3tube_001)
col_collection.objects.link(ob_3tube_002)
col_collection.objects.link(ob_4tube_001)
col_collection.objects.link(ob_4tube_002)
col_collection.objects.link(ob_4tube_003)
col_collection.objects.link(ob_5tube_001)
col_collection.objects.link(ob_5tube_002)
col_collection.objects.link(ob_5tube_003)
col_collection.objects.link(ob_5tube_004)

# ---- scene / render settings (as saved in the file)
scene.frame_start = 1; scene.frame_end = 250; scene.frame_set(1)
scene.render.engine = 'BLENDER_EEVEE_NEXT'
scene.cycles.sampling_pattern = 'TABULATED_SOBOL'
scene.cycles.use_light_tree = False
scene.view_settings.view_transform = 'Filmic'
bpy.context.view_layer.update()

# ---- added for rendering (the .blend has no active camera and no usable light): camera, sun
cam_auto = bpy.data.cameras.new('AutoCamera')
cam_auto.lens = 50.0
cam_auto.sensor_width = 36.0
cam_auto.clip_end = 1000.0
ob_auto_camera = bpy.data.objects.new('AutoCamera', cam_auto)
scene.collection.objects.link(ob_auto_camera)
ob_auto_camera.location = (8.81847, -11.4257, 7.55477)
ob_auto_camera.rotation_euler = (1.09748, -7.21219e-08, 0.694738)
scene.camera = ob_auto_camera
light_auto_sun = bpy.data.lights.new('AutoSun', 'SUN')
light_auto_sun.energy = 3.0
light_auto_sun.angle = 0.0523599
ob_auto_sun = bpy.data.objects.new('AutoSun', light_auto_sun)
scene.collection.objects.link(ob_auto_sun)
ob_auto_sun.rotation_euler = (0.872665, 0.174533, 0.523599)
bpy.context.view_layer.update()
